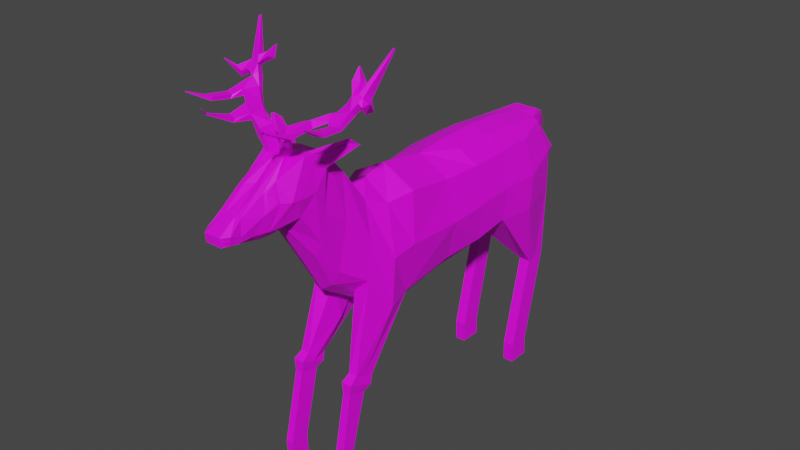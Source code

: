 # Source: stag.blend  (saved by Blender 2.83.19; exported with 4.5.12 LTS)
import bpy
from mathutils import Matrix  # noqa: F401  (used for matrix-valued properties, if any)

bpy.ops.wm.read_factory_settings(use_empty=True)
scene = bpy.context.scene
scene.name = 'Scene'

# ---- collections
col_collection = bpy.data.collections.new('Collection'); scene.collection.children.link(col_collection)

# ---- images (referenced by path relative to the original .blend; pixels are not part of the script)
import os
ASSET_DIR = os.environ.get("B2B_ASSET_DIR", "")  # directory of the original .blend (textures are referenced by path, not embedded)
HERE = os.path.dirname(os.path.abspath(__file__))  # packed textures are extracted next to this script under _unpacked/

def load_image(name, relpath, width, height, colorspace="sRGB"):
    """Load a texture the original file referenced (path relative to the .blend, or extracted next to this script)."""
    p = next((c for c in (os.path.join(HERE, relpath), os.path.join(ASSET_DIR, relpath)) if relpath and os.path.exists(c)), "")
    if p:
        img = bpy.data.images.load(p, check_existing=True)
        img.name = name
    else:  # same state as the original file: an image datablock whose file is absent (Cycles renders it pink)
        img = bpy.data.images.new(name, width, height)
        img.source = "FILE"
        img.filepath = "//" + (relpath or name)
    img.colorspace_settings.name = colorspace
    return img
img_deer = load_image('deer', '', 1024, 1024, 'sRGB')

# ---- materials (node trees are filled in below, after node groups)
mat_deer = bpy.data.materials.new('deer')
mat_deer.use_transparent_shadow = False

# ---- material node trees
mat_deer.use_nodes = True; mat_deer.node_tree.nodes.clear()
_N = mat_deer.node_tree.nodes; _L = mat_deer.node_tree.links
n0 = _N.new('ShaderNodeOutputMaterial'); n0.name = 'Material Output'; n0.location = (300, 300)
n1 = _N.new('ShaderNodeBsdfPrincipled'); n1.name = 'Principled BSDF'; n1.location = (10, 300)
n1.distribution = 'GGX'
n1.subsurface_method = 'BURLEY'
n1.inputs[3].default_value = 1.45
n1.inputs[27].default_value = (0.0, 0.0, 0.0, 1.0)
n1.inputs[28].default_value = 1.0
n2 = _N.new('ShaderNodeTexImage'); n2.name = 'Image Texture'; n2.location = (-386, 200)
n2.image = img_deer
_L.new(n1.outputs[0], n0.inputs[0])
_L.new(n2.outputs[0], n1.inputs[0])
n0.is_active_output = True

# ---- world
world_world = bpy.data.worlds.new('World'); scene.world = world_world
world_world.use_nodes = True; world_world.node_tree.nodes.clear()
_N = world_world.node_tree.nodes; _L = world_world.node_tree.links
n0 = _N.new('ShaderNodeOutputWorld'); n0.name = 'World Output'; n0.location = (300, 300)
n1 = _N.new('ShaderNodeBackground'); n1.name = 'Background'; n1.location = (10, 300)
n1.inputs[0].default_value = (0.05088, 0.05088, 0.05088, 1.0)
_L.new(n1.outputs[0], n0.inputs[0])
n0.is_active_output = True
world_world.color = (0.05088, 0.05088, 0.05088)
world_world.use_sun_shadow = False
world_world.sun_shadow_jitter_overblur = 0.0

# ---- meshes
me_plane = bpy.data.meshes.new('Plane')
me_plane.from_pydata([(0.7019, -1.816, 0.5554), (1.82, -1.653, 0.5554), (0.8065, 0.01191, 0.6201), (1.685, -0.1013, 0.6263), (2.532, -1.541, 0.6912), (2.376, -0.07252, 0.7121), (3.1, -1.342, 0.8069), (3.167, -0.0544, 0.7121), (3.789, -1.368, 0.9228), (3.935, -0.08568, 0.6611), (4.611, -1.146, 0.7439), (4.642, -0.01862, 0.442), (4.861, -0.7958, 0.5845), (4.875, -0.3691, 0.4371), (0.2426, -1.885, 0.656), (0.3473, -0.07873, 0.4762), (-0.2045, -1.233, 0.5331), (-0.02739, 0.08284, 0.329), (-0.7189, -0.8972, 0.3919), (-0.4685, 0.7036, 0.2818), (-1.104, -0.2213, 0.4139), (-0.7354, 1.008, 0.284), (-1.497, 0.3502, 0.3914), (-0.9953, 1.063, 0.4583), (-1.948, 0.2895, 0.3049), (-1.124, 1.23, 0.4291), (-2.319, 0.3151, 0.2461), (-2.029, 0.8827, 0.2773), (-2.575, 0.2961, 0.2273), (-2.486, 0.6456, 0.2094), (-2.703, 0.3094, 0.2011), (-2.715, 0.4632, 0.2395), (-2.134, 0.3048, 0.2811), (-1.887, 0.9507, 0.2872), (-2.84, 0.4632, 0.1496), (-2.487, 0.6522, 0.1032), (2.532, -1.785, 0.2708), (1.82, -1.897, 0.3513), (-1.104, -0.5112, 0.2749), (-1.624, 0.1922, 0.08603), (0.7019, -2.06, 0.3513), (0.3233, -1.972, 0.3064), (-2.134, 0.1656, 0.1582), (-2.32, 0.2114, 0.1508), (-0.8751, 1.156, 0.1686), (-0.7362, 1.011, 0.1686), (-1.191, 1.255, 0.1686), (2.376, 0.1503, 0.3513), (3.167, 0.1684, 0.3513), (3.1, -1.585, 0.2021), (-1.948, 0.194, 0.2161), (-0.2045, -1.523, 0.2305), (3.935, 0.1012, 0.3513), (3.789, -1.368, 0.2021), (-2.062, 0.9371, 0.1501), (-0.7189, -1.187, 0.2305), (4.642, 0.04267, 0.351), (-0.4685, 0.7036, 0.1686), (4.611, -1.146, 0.2021), (-2.575, 0.267, 0.1651), (4.875, -0.2611, 0.3239), (4.861, -0.7958, 0.2419), (-2.827, 0.3094, 0.1496), (4.243, -2.7, 0.6911), (4.433, -2.673, 0.6893), (4.658, -2.65, 0.6893), (4.243, -2.7, 0.4857), (4.433, -2.673, 0.4857), (4.658, -2.65, 0.4857), (3.837, -4.427, 0.6911), (4.029, -4.422, 0.6893), (4.255, -4.426, 0.6893), (3.837, -4.427, 0.4857), (4.029, -4.422, 0.4857), (4.255, -4.426, 0.4857), (4.913, 0.09322, 0.2287), (5.08, 0.005517, 0.2285), (5.267, -0.3678, 0.158), (5.318, -0.3115, 0.1384), (-0.4361, -2.879, 0.615), (-0.244, -2.952, 0.615), (-0.6231, -2.798, 0.615), (-0.244, -2.952, 0.4595), (-0.01027, -2.283, 0.2535), (-0.6231, -2.798, 0.4595), (-0.5414, -3.009, 0.6366), (-0.2962, -3.103, 0.6366), (-0.7802, -2.906, 0.6366), (-0.2962, -3.103, 0.438), (-0.5414, -3.009, 0.438), (-0.7802, -2.906, 0.438), (-0.6098, -3.152, 0.6063), (-0.4314, -3.19, 0.6063), (-0.7847, -3.106, 0.6063), (-0.4314, -3.19, 0.4682), (-0.6098, -3.152, 0.4682), (-0.7847, -3.106, 0.4682), (-0.9134, -4.424, 0.6216), (-0.7958, -4.421, 0.6216), (-1.03, -4.422, 0.6216), (-0.7958, -4.421, 0.4529), (-0.9134, -4.424, 0.4529), (-1.03, -4.422, 0.4529), (-0.8451, 1.118, 0.3008), (-1.191, 1.255, 0.282), (-0.8072, 1.379, 0.7891), (-0.8384, 1.41, 0.7555), (-0.7276, 1.409, 0.6985), (-0.8113, 1.479, 0.7678), (-2.035, 0.2966, 0.2937), (-1.368, 1.258, 0.3856), (-2.035, 0.1791, 0.189), (-1.368, 1.258, 0.1686), (-1.57, 1.261, 0.1686), (-1.57, 1.261, 0.08428), (-1.368, 1.258, 0.08428), (-1.64, 1.523, 0.2433), (-1.635, 1.637, 0.187), (-1.451, 1.536, 0.2159), (-1.412, 1.644, 0.121), (-1.656, 1.815, 0.3659), (-1.624, 1.702, 0.3767), (-1.325, 1.711, 0.3253), (-1.359, 1.787, 0.344), (-1.385, 1.873, 0.5647), (-1.393, 1.762, 0.6095), (-1.194, 1.774, 0.5575), (-1.23, 1.846, 0.5677), (-1.251, 1.985, 0.7949), (-1.253, 1.872, 0.8257), (-1.014, 1.872, 0.7599), (-1.057, 1.944, 0.7663), (-1.126, 2.03, 1.06), (-1.01, 1.959, 1.067), (-0.8694, 2.062, 0.8944), (-1.002, 2.088, 0.8986), (-0.9393, 2.206, 1.137), (-0.7803, 2.143, 1.159), (-0.7278, 2.302, 1.027), (-0.9415, 2.237, 1.063), (-0.4999, 2.826, 1.331), (-0.4815, 2.818, 1.332), (-0.4675, 2.831, 1.303), (-0.4858, 2.84, 1.302), (-1.836, 1.768, 0.4867), (-1.872, 1.715, 0.4932), (-1.814, 1.794, 0.6304), (-1.849, 1.744, 0.6446), (-2.306, 1.977, 0.5379), (-2.32, 1.957, 0.5404), (-2.298, 1.987, 0.5923), (-2.311, 1.968, 0.5977), (-2.508, 2.061, 0.733), (-2.51, 2.057, 0.733), (-2.506, 2.065, 0.7404), (-2.509, 2.061, 0.7409), (-1.423, 1.888, 0.9478), (-1.472, 1.83, 0.9666), (-1.403, 1.909, 1.114), (-1.382, 1.853, 1.135), (-1.766, 1.947, 0.9863), (-1.804, 1.881, 0.9992), (-1.796, 1.957, 1.164), (-1.787, 1.901, 1.189), (-2.176, 2.136, 1.201), (-2.181, 2.126, 1.201), (-2.18, 2.141, 1.226), (-2.178, 2.132, 1.229), (-1.031, 2.156, 1.129), (-0.9197, 2.051, 1.129), (-0.8655, 2.201, 1.136), (-0.9262, 2.093, 1.123), (-1.003, 2.16, 1.317), (-0.9567, 2.063, 1.356), (-1.038, 2.101, 1.202), (-0.9981, 1.997, 1.234), (-1.193, 2.277, 1.489), (-1.188, 2.265, 1.495), (-1.194, 2.276, 1.48), (-1.19, 2.264, 1.485), (-0.9688, 2.211, 0.9651), (-0.8069, 2.196, 0.9505), (-0.7794, 2.361, 0.9531), (-0.6263, 2.343, 0.9107), (-0.7064, 2.308, 0.8117), (-0.8315, 2.354, 0.8419), (-0.6487, 2.517, 0.828), (-0.6341, 2.511, 0.8256), (-0.6439, 2.507, 0.8138), (-0.6577, 2.515, 0.8165), (0.7473, -0.9039, 0.7065), (1.767, -0.8989, 0.7522), (2.443, -0.8094, 0.8201), (3.126, -0.6883, 0.8778), (3.872, -0.7058, 0.9086), (4.657, -0.5548, 0.7044), (4.965, -0.5657, 0.5777), (0.2833, -0.9716, 0.684), (-0.1345, -0.5599, 0.5475), (-0.5956, -0.08651, 0.4553), (-1.056, 0.2894, 0.4445), (-1.243, 0.6734, 0.4662), (-1.573, 0.6723, 0.4654), (-2.073, 0.6608, 0.3254), (-2.521, 0.3874, 0.2412), (-2.709, 0.3863, 0.2203), (-1.915, 0.7326, 0.369), (-2.833, 0.3863, 0.1496), (4.987, -0.5316, 0.2824), (-1.71, 0.6822, 0.4568), (0.7055, -2.061, 1.913e-08), (1.82, -1.897, 1.913e-08), (0.8065, 0.3349, 1.913e-08), (1.73, 0.1937, 1.913e-08), (2.532, -1.785, 1.913e-08), (2.376, 0.2505, 1.913e-08), (3.1, -1.585, 1.913e-08), (3.167, 0.2686, 1.913e-08), (3.789, -1.368, 1.913e-08), (3.935, 0.2203, 1.913e-08), (4.611, -1.146, 1.913e-08), (4.642, 0.08936, 1.913e-08), (4.861, -0.7958, 1.913e-08), (4.875, -0.2611, 1.913e-08), (0.2463, -1.886, 1.913e-08), (0.3473, 0.2443, 1.913e-08), (-0.2009, -1.693, 1.913e-08), (-0.02739, 0.1839, 1.913e-08), (-0.7189, -1.355, 1.913e-08), (-0.4685, 0.7036, 1.913e-08), (-1.104, -0.679, 1.913e-08), (-0.7362, 1.011, 1.913e-08), (-1.624, 0.1922, 1.913e-08), (-0.8751, 1.156, 1.913e-08), (-1.947, 0.1273, 1.913e-08), (-1.191, 1.255, 1.913e-08), (-2.32, 0.1399, 1.913e-08), (-1.963, 0.9579, 2.139e-08), (-2.575, 0.1726, 1.913e-08), (-2.463, 0.6697, -0.000403), (-2.827, 0.3094, 1.37e-08), (-2.84, 0.4632, 1.37e-08), (-2.133, 0.1336, 1.913e-08), (-1.57, 1.261, 1.913e-08), (0.7019, -1.816, -0.5554), (1.82, -1.653, -0.5554), (0.8065, 0.01191, -0.6201), (1.685, -0.1013, -0.6263), (2.532, -1.541, -0.6912), (2.376, -0.07252, -0.7121), (3.1, -1.342, -0.8069), (3.167, -0.0544, -0.7121), (3.789, -1.368, -0.9228), (3.935, -0.08568, -0.6611), (4.611, -1.146, -0.7439), (4.642, -0.01862, -0.442), (4.861, -0.7958, -0.5845), (4.875, -0.3691, -0.4371), (0.2426, -1.885, -0.656), (0.3473, -0.07873, -0.4762), (-0.2045, -1.233, -0.5331), (-0.02739, 0.08284, -0.329), (-0.7189, -0.8972, -0.3919), (-0.4685, 0.7036, -0.2818), (-1.104, -0.2213, -0.4139), (-0.7354, 1.008, -0.284), (-1.497, 0.3502, -0.3914), (-0.9953, 1.063, -0.4583), (-1.948, 0.2895, -0.3049), (-1.124, 1.23, -0.4291), (-2.319, 0.3151, -0.2461), (-2.029, 0.8827, -0.2773), (-2.575, 0.2961, -0.2273), (-2.486, 0.6456, -0.2094), (-2.703, 0.3094, -0.2011), (-2.715, 0.4632, -0.2395), (-2.134, 0.3048, -0.2811), (-1.887, 0.9507, -0.2872), (-2.84, 0.4632, -0.1496), (-2.487, 0.6522, -0.104), (2.532, -1.785, -0.2708), (1.82, -1.897, -0.3513), (-1.104, -0.5112, -0.2749), (-1.624, 0.1922, -0.08603), (0.7019, -2.06, -0.3513), (0.3233, -1.972, -0.3064), (-2.134, 0.1656, -0.1582), (-2.32, 0.2114, -0.1508), (-0.8751, 1.156, -0.1686), (-0.7362, 1.011, -0.1686), (-1.191, 1.255, -0.1686), (2.376, 0.1503, -0.3513), (3.167, 0.1684, -0.3513), (3.1, -1.585, -0.2021), (-1.948, 0.194, -0.2161), (-0.2045, -1.523, -0.2305), (3.935, 0.1012, -0.3513), (3.789, -1.368, -0.2021), (-2.062, 0.9371, -0.1501), (-0.7189, -1.187, -0.2305), (4.642, 0.04267, -0.351), (-0.4685, 0.7036, -0.1686), (4.611, -1.146, -0.2021), (-2.575, 0.267, -0.1651), (4.875, -0.2611, -0.3239), (4.861, -0.7958, -0.2419), (-2.827, 0.3094, -0.1496), (4.243, -2.7, -0.6911), (4.433, -2.673, -0.6893), (4.658, -2.65, -0.6893), (4.243, -2.7, -0.4857), (4.433, -2.673, -0.4857), (4.658, -2.65, -0.4857), (3.837, -4.427, -0.6911), (4.029, -4.422, -0.6893), (4.255, -4.426, -0.6893), (3.837, -4.427, -0.4857), (4.029, -4.422, -0.4857), (4.255, -4.426, -0.4857), (5.08, 0.005517, 1.913e-08), (4.913, 0.09322, 1.913e-08), (4.913, 0.09322, -0.2287), (5.08, 0.005517, -0.2285), (5.267, -0.3678, 1.913e-08), (5.267, -0.3678, -0.158), (5.318, -0.3115, 1.913e-08), (5.318, -0.3115, -0.1384), (-0.4361, -2.879, -0.615), (-0.244, -2.952, -0.615), (-0.6231, -2.798, -0.615), (-0.244, -2.952, -0.4595), (-0.01027, -2.283, -0.2535), (-0.6231, -2.798, -0.4595), (-0.5414, -3.009, -0.6366), (-0.2962, -3.103, -0.6366), (-0.7802, -2.906, -0.6366), (-0.2962, -3.103, -0.438), (-0.5414, -3.009, -0.438), (-0.7802, -2.906, -0.438), (-0.6098, -3.152, -0.6063), (-0.4314, -3.19, -0.6063), (-0.7847, -3.106, -0.6063), (-0.4314, -3.19, -0.4682), (-0.6098, -3.152, -0.4682), (-0.7847, -3.106, -0.4682), (-0.9136, -4.425, -0.6063), (-0.7312, -4.42, -0.6063), (-1.094, -4.421, -0.6063), (-0.7312, -4.42, -0.4682), (-0.9136, -4.425, -0.4682), (-1.094, -4.421, -0.4682), (-0.8451, 1.118, -0.3008), (-1.191, 1.255, -0.282), (-0.8072, 1.379, -0.7891), (-0.8384, 1.41, -0.7555), (-0.7276, 1.409, -0.6985), (-0.8113, 1.479, -0.7678), (-2.034, 0.1303, 1.913e-08), (-1.368, 1.258, 1.913e-08), (-2.035, 0.2966, -0.2937), (-1.368, 1.258, -0.3856), (-2.035, 0.1791, -0.189), (-1.368, 1.258, -0.1686), (-1.57, 1.261, -0.1686), (-1.57, 1.261, -0.08428), (-1.368, 1.258, -0.08428), (-1.607, 1.514, -0.311), (-1.645, 1.633, -0.2052), (-1.402, 1.553, -0.2357), (-1.404, 1.651, -0.1716), (-1.643, 1.812, -0.3791), (-1.606, 1.698, -0.3964), (-1.334, 1.71, -0.3433), (-1.374, 1.787, -0.3778), (-1.505, 1.875, -0.6205), (-1.473, 1.767, -0.642), (-1.192, 1.767, -0.5741), (-1.232, 1.851, -0.5894), (-1.306, 1.969, -0.8772), (-1.284, 1.867, -0.8738), (-1.016, 1.874, -0.779), (-1.054, 1.958, -0.8007), (-1.058, 2.11, -0.9248), (-0.985, 1.994, -1.011), (-0.8694, 2.063, -0.9066), (-0.9756, 2.134, -0.8889), (-0.834, 2.24, -1.164), (-0.7279, 2.183, -1.144), (-0.7112, 2.286, -1.035), (-0.8293, 2.342, -1.018), (-0.4973, 2.804, -1.318), (-0.4804, 2.796, -1.319), (-0.4675, 2.808, -1.293), (-0.4843, 2.816, -1.292), (-1.836, 1.768, -0.4867), (-1.872, 1.715, -0.4932), (-1.814, 1.794, -0.6304), (-1.849, 1.744, -0.6446), (-2.309, 1.977, -0.5343), (-2.32, 1.957, -0.5403), (-2.333, 1.988, -0.5382), (-2.335, 1.968, -0.5611), (-2.441, 2.094, -0.4727), (-2.445, 2.092, -0.4705), (-2.439, 2.096, -0.4853), (-2.443, 2.093, -0.484), (-1.436, 1.893, -0.9746), (-1.47, 1.839, -0.9807), (-1.402, 1.909, -1.116), (-1.381, 1.853, -1.136), (-1.763, 1.947, -1.018), (-1.799, 1.891, -1.028), (-1.798, 1.961, -1.169), (-1.788, 1.905, -1.192), (-2.118, 2.091, -1.172), (-2.123, 2.083, -1.173), (-2.122, 2.094, -1.195), (-2.119, 2.087, -1.2), (-0.991, 2.138, -1.12), (-0.9023, 2.06, -1.115), (-0.7756, 2.24, -1.162), (-0.8898, 2.108, -1.109), (-0.9992, 2.157, -1.32), (-0.9544, 2.061, -1.357), (-1.025, 2.099, -1.202), (-0.9918, 1.995, -1.241), (-1.065, 2.247, -1.527), (-1.062, 2.234, -1.529), (-1.066, 2.243, -1.516), (-1.065, 2.228, -1.517), (-0.9066, 2.237, -0.9662), (-0.8014, 2.172, -1.006), (-0.7444, 2.381, -0.9302), (-0.6233, 2.331, -0.9101), (-0.7036, 2.296, -0.8114), (-0.8183, 2.353, -0.8335), (-0.6455, 2.498, -0.8288), (-0.631, 2.492, -0.8265), (-0.6406, 2.488, -0.8147), (-0.6543, 2.495, -0.8173), (4.952, -0.5306, 1.913e-08), (-2.833, 0.3863, 1.37e-08), (0.7473, -0.9039, -0.7065), (1.767, -0.8989, -0.7522), (2.443, -0.8094, -0.8201), (3.126, -0.6883, -0.8778), (3.872, -0.7058, -0.9086), (4.657, -0.5548, -0.7044), (4.965, -0.5657, -0.5777), (0.2833, -0.9716, -0.684), (-0.1345, -0.5599, -0.5475), (-0.5956, -0.08651, -0.4553), (-1.056, 0.2894, -0.4445), (-1.243, 0.6734, -0.4662), (-1.573, 0.6723, -0.4654), (-2.073, 0.6608, -0.3254), (-2.521, 0.3874, -0.2412), (-2.709, 0.3863, -0.2203), (-1.915, 0.7326, -0.369), (-2.833, 0.3863, -0.1496), (4.987, -0.5316, -0.2824), (-1.71, 0.6822, -0.4568), (3.85, -4.806, 0.6911), (4.042, -4.801, 0.6893), (4.268, -4.805, 0.6893), (3.85, -4.806, 0.4857), (4.042, -4.801, 0.4857), (4.268, -4.805, 0.4857), (-0.9009, -4.803, 0.6216), (-0.7833, -4.801, 0.6216), (-1.017, -4.801, 0.6216), (-0.7833, -4.801, 0.4529), (-0.9009, -4.803, 0.4529), (-1.017, -4.801, 0.4529), (3.85, -4.806, -0.6911), (4.042, -4.801, -0.6893), (4.268, -4.805, -0.6893), (3.85, -4.806, -0.4857), (4.042, -4.801, -0.4857), (4.268, -4.805, -0.4857), (-0.9011, -4.804, -0.6063), (-0.7187, -4.8, -0.6063), (-1.082, -4.801, -0.6063), (-0.7187, -4.8, -0.4682), (-0.9011, -4.804, -0.4682), (-1.082, -4.801, -0.4682), (-0.9849, 0.9788, 0.4512), (-1.191, 1.255, 0.3954), (-0.7396, 1.388, 0.8956), (-0.8492, 1.471, 0.8081), (-0.9849, 0.9788, -0.4512), (-1.191, 1.255, -0.3954), (-0.7396, 1.388, -0.8956), (-0.8492, 1.471, -0.8081), (-1.839, 1.018, 0.2722), (-2.064, 0.907, 0.2488), (-2.127, 0.597, 0.3215), (-1.878, 0.707, 0.3828), (-1.839, 1.018, -0.2722), (-2.064, 0.907, -0.2488), (-2.127, 0.597, -0.3215), (-1.878, 0.707, -0.3828)], [], [(190, 191, 3, 2), (191, 1, 4, 192), (192, 4, 6, 193), (193, 6, 8, 194), (194, 8, 10, 195), (195, 10, 12, 196), (190, 2, 15, 197), (197, 15, 17, 198), (198, 17, 19, 199), (199, 19, 21, 200), (200, 21, 486, 201), (201, 486, 487, 202), (206, 33, 27, 203), (496, 495, 29, 204), (204, 29, 31, 205), (209, 110, 494, 497), (35, 34, 31, 29), (37, 36, 4, 1), (39, 38, 20, 22), (0, 14, 79, 80), (43, 42, 32, 26), (45, 44, 103, 486, 21), (212, 225, 15, 2), (112, 113, 494, 110), (48, 47, 5, 7), (36, 49, 6, 4), (50, 39, 22, 24), (41, 40, 82, 83), (486, 103, 107, 488), (225, 227, 17, 15), (52, 48, 7, 9), (49, 53, 67, 66), (111, 50, 24, 109), (113, 54, 495, 494), (40, 37, 1, 0), (55, 51, 16, 18), (56, 52, 9, 11), (227, 229, 57, 19, 17), (8, 6, 63, 64), (59, 43, 26, 28), (213, 212, 2, 3), (208, 60, 13, 196), (54, 35, 29, 495), (38, 55, 18, 20), (60, 56, 11, 13), (207, 62, 30, 205), (57, 45, 21, 19), (58, 61, 12, 10), (62, 59, 28, 30), (215, 213, 3, 5, 47), (240, 238, 59, 62), (220, 222, 61, 58), (229, 231, 45, 57), (441, 240, 62, 207), (76, 60, 77, 78), (230, 228, 55, 38), (237, 239, 35, 54), (440, 223, 60, 208), (238, 236, 43, 59), (218, 220, 58, 53), (221, 219, 52, 56), (228, 226, 51, 55), (210, 211, 37, 40), (243, 237, 54, 113), (357, 234, 50, 111), (216, 218, 53, 49), (219, 217, 48, 52), (233, 235, 46, 44), (226, 224, 41, 51), (234, 232, 39, 50), (214, 216, 49, 36), (217, 215, 47, 48), (112, 358, 115), (231, 233, 44, 45), (236, 242, 42, 43), (224, 210, 40, 41), (232, 230, 38, 39), (211, 214, 36, 37), (239, 241, 34, 35), (65, 64, 70, 71), (67, 68, 74, 73), (53, 58, 68, 67), (10, 8, 64, 65), (6, 49, 66, 63), (58, 10, 65, 68), (70, 69, 462, 463), (345, 346, 481, 480), (66, 67, 73, 72), (68, 65, 71, 74), (63, 66, 72, 69), (64, 63, 69, 70), (319, 320, 75, 76), (56, 60, 76, 75), (221, 56, 75, 320), (77, 323, 325, 78), (60, 223, 323, 77), (319, 76, 78, 325), (84, 83, 89, 90), (80, 79, 85, 86), (16, 51, 84, 81), (14, 16, 81, 79), (40, 0, 80, 82), (51, 41, 83, 84), (87, 90, 96, 93), (89, 88, 94, 95), (79, 81, 87, 85), (83, 82, 88, 89), (81, 84, 90, 87), (82, 80, 86, 88), (91, 93, 99, 97), (96, 95, 101, 102), (88, 86, 92, 94), (86, 85, 91, 92), (90, 89, 95, 96), (85, 87, 93, 91), (317, 316, 477, 478), (100, 98, 469, 471), (95, 94, 100, 101), (93, 96, 102, 99), (94, 92, 98, 100), (92, 91, 97, 98), (44, 46, 104, 103), (107, 108, 489, 488), (104, 487, 489, 108), (25, 23, 105, 106), (103, 104, 108, 107), (235, 358, 112, 46), (242, 357, 111, 42), (42, 111, 109, 32), (46, 112, 110, 487, 104), (202, 487, 110, 209), (115, 114, 117, 119), (243, 113, 114), (358, 243, 114, 115), (113, 112, 118, 116), (112, 115, 119, 118), (114, 113, 116, 117), (118, 119, 123, 122), (123, 120, 124, 127), (117, 116, 121, 120), (119, 117, 120, 123), (116, 118, 122, 121), (126, 127, 131, 130), (121, 122, 126, 125), (122, 123, 127, 126), (124, 120, 144, 146), (128, 129, 157, 156), (124, 125, 129, 128), (127, 124, 128, 131), (125, 126, 130, 129), (135, 132, 168, 136, 139, 180), (131, 128, 132, 135), (129, 130, 134, 133), (130, 131, 135, 134), (138, 139, 143, 142), (133, 134, 181, 138, 137, 169), (138, 181, 184, 183), (136, 168, 174, 172), (143, 140, 141, 142), (136, 137, 141, 140), (139, 136, 140, 143), (137, 138, 142, 141), (147, 146, 150, 151), (125, 124, 146, 147), (121, 125, 147, 145), (120, 121, 145, 144), (150, 148, 152, 154), (146, 144, 148, 150), (144, 145, 149, 148), (145, 147, 151, 149), (152, 153, 155, 154), (148, 149, 153, 152), (149, 151, 155, 153), (151, 150, 154, 155), (157, 159, 163, 161), (129, 133, 159, 157), (133, 132, 158, 159), (132, 128, 156, 158), (161, 163, 167, 165), (156, 157, 161, 160), (158, 156, 160, 162), (159, 158, 162, 163), (164, 165, 167, 166), (160, 161, 165, 164), (162, 160, 164, 166), (163, 162, 166, 167), (132, 133, 169, 168), (169, 137, 170, 171), (175, 173, 177, 179), (137, 136, 172, 173), (168, 169, 175, 174), (169, 137, 173, 175), (178, 179, 177, 176), (173, 172, 176, 177), (174, 175, 179, 178), (172, 174, 178, 176), (134, 135, 180, 181), (185, 182, 186, 189), (139, 138, 183, 182), (181, 180, 185, 184), (180, 139, 182, 185), (188, 189, 186, 187), (182, 183, 187, 186), (184, 185, 189, 188), (183, 184, 188, 187), (24, 202, 209, 109), (222, 440, 208, 61), (241, 441, 207, 34), (34, 207, 205, 31), (61, 208, 196, 12), (109, 209, 497, 32), (28, 204, 205, 30), (26, 496, 204, 28), (32, 497, 496, 26), (22, 201, 202, 24), (20, 200, 201, 22), (18, 199, 200, 20), (16, 198, 199, 18), (14, 197, 198, 16), (0, 190, 197, 14), (11, 195, 196, 13), (9, 194, 195, 11), (7, 193, 194, 9), (5, 192, 193, 7), (3, 191, 192, 5), (0, 1, 191, 190), (442, 246, 247, 443), (443, 444, 248, 245), (444, 445, 250, 248), (445, 446, 252, 250), (446, 447, 254, 252), (447, 448, 256, 254), (442, 449, 259, 246), (449, 450, 261, 259), (450, 451, 263, 261), (451, 452, 265, 263), (452, 453, 490, 265), (453, 454, 491, 490), (458, 455, 271, 277), (500, 456, 273, 499), (456, 457, 275, 273), (461, 501, 498, 360), (279, 273, 275, 278), (281, 245, 248, 280), (283, 266, 264, 282), (244, 328, 327, 258), (287, 270, 276, 286), (289, 265, 490, 351, 288), (212, 246, 259, 225), (362, 360, 498, 363), (292, 251, 249, 291), (280, 248, 250, 293), (294, 268, 266, 283), (285, 331, 330, 284), (490, 492, 355, 351), (225, 259, 261, 227), (296, 253, 251, 292), (293, 310, 311, 297), (361, 359, 268, 294), (363, 498, 499, 298), (284, 244, 245, 281), (299, 262, 260, 295), (300, 255, 253, 296), (227, 261, 263, 301, 229), (252, 308, 307, 250), (303, 272, 270, 287), (213, 247, 246, 212), (460, 448, 257, 304), (298, 499, 273, 279), (282, 264, 262, 299), (304, 257, 255, 300), (459, 457, 274, 306), (301, 263, 265, 289), (302, 254, 256, 305), (306, 274, 272, 303), (215, 291, 249, 247, 213), (240, 306, 303, 238), (220, 302, 305, 222), (229, 301, 289, 231), (441, 459, 306, 240), (322, 326, 324, 304), (230, 282, 299, 228), (237, 298, 279, 239), (440, 460, 304, 223), (238, 303, 287, 236), (218, 297, 302, 220), (221, 300, 296, 219), (228, 299, 295, 226), (210, 284, 281, 211), (243, 363, 298, 237), (357, 361, 294, 234), (216, 293, 297, 218), (219, 296, 292, 217), (233, 288, 290, 235), (226, 295, 285, 224), (234, 294, 283, 232), (214, 280, 293, 216), (217, 292, 291, 215), (362, 365, 358), (231, 289, 288, 233), (236, 287, 286, 242), (224, 285, 284, 210), (232, 283, 282, 230), (211, 281, 280, 214), (239, 279, 278, 241), (309, 315, 314, 308), (311, 317, 318, 312), (297, 311, 312, 302), (254, 309, 308, 252), (250, 307, 310, 293), (302, 312, 309, 254), (72, 73, 466, 465), (318, 317, 478, 479), (310, 316, 317, 311), (312, 318, 315, 309), (307, 313, 316, 310), (308, 314, 313, 307), (319, 322, 321, 320), (300, 321, 322, 304), (221, 320, 321, 300), (324, 326, 325, 323), (304, 324, 323, 223), (319, 325, 326, 322), (332, 338, 337, 331), (328, 334, 333, 327), (260, 329, 332, 295), (258, 327, 329, 260), (284, 330, 328, 244), (295, 332, 331, 285), (335, 341, 344, 338), (337, 343, 342, 336), (327, 333, 335, 329), (331, 337, 336, 330), (329, 335, 338, 332), (330, 336, 334, 328), (339, 345, 347, 341), (344, 350, 349, 343), (336, 342, 340, 334), (334, 340, 339, 333), (338, 344, 343, 337), (333, 339, 341, 335), (97, 99, 470, 468), (348, 349, 484, 483), (343, 349, 348, 342), (341, 347, 350, 344), (342, 348, 346, 340), (340, 346, 345, 339), (288, 351, 352, 290), (355, 492, 493, 356), (352, 356, 493, 491), (269, 354, 353, 267), (351, 355, 356, 352), (235, 290, 362, 358), (242, 286, 361, 357), (286, 276, 359, 361), (290, 352, 491, 360, 362), (454, 461, 360, 491), (365, 369, 367, 364), (243, 364, 363), (358, 365, 364, 243), (363, 366, 368, 362), (362, 368, 369, 365), (364, 367, 366, 363), (368, 372, 373, 369), (373, 377, 374, 370), (367, 370, 371, 366), (369, 373, 370, 367), (366, 371, 372, 368), (376, 380, 381, 377), (371, 375, 376, 372), (372, 376, 377, 373), (374, 396, 394, 370), (378, 406, 407, 379), (374, 378, 379, 375), (377, 381, 378, 374), (375, 379, 380, 376), (385, 430, 389, 386, 418, 382), (381, 385, 382, 378), (379, 383, 384, 380), (380, 384, 385, 381), (388, 392, 393, 389), (383, 419, 387, 388, 431, 384), (388, 433, 434, 431), (386, 422, 424, 418), (393, 392, 391, 390), (386, 390, 391, 387), (389, 393, 390, 386), (387, 391, 392, 388), (397, 401, 400, 396), (375, 397, 396, 374), (371, 395, 397, 375), (370, 394, 395, 371), (400, 404, 402, 398), (396, 400, 398, 394), (394, 398, 399, 395), (395, 399, 401, 397), (402, 404, 405, 403), (398, 402, 403, 399), (399, 403, 405, 401), (401, 405, 404, 400), (407, 411, 413, 409), (379, 407, 409, 383), (383, 409, 408, 382), (382, 408, 406, 378), (411, 415, 417, 413), (406, 410, 411, 407), (408, 412, 410, 406), (409, 413, 412, 408), (414, 416, 417, 415), (410, 414, 415, 411), (412, 416, 414, 410), (413, 417, 416, 412), (382, 418, 419, 383), (419, 421, 420, 387), (425, 429, 427, 423), (387, 423, 422, 386), (418, 424, 425, 419), (419, 425, 423, 387), (428, 426, 427, 429), (423, 427, 426, 422), (424, 428, 429, 425), (422, 426, 428, 424), (384, 431, 430, 385), (435, 439, 436, 432), (389, 432, 433, 388), (431, 434, 435, 430), (430, 435, 432, 389), (438, 437, 436, 439), (432, 436, 437, 433), (434, 438, 439, 435), (433, 437, 438, 434), (268, 359, 461, 454), (222, 305, 460, 440), (241, 278, 459, 441), (278, 275, 457, 459), (305, 256, 448, 460), (359, 276, 501, 461), (272, 274, 457, 456), (270, 272, 456, 500), (276, 270, 500, 501), (266, 268, 454, 453), (264, 266, 453, 452), (262, 264, 452, 451), (260, 262, 451, 450), (258, 260, 450, 449), (244, 258, 449, 442), (255, 257, 448, 447), (253, 255, 447, 446), (251, 253, 446, 445), (249, 251, 445, 444), (247, 249, 444, 443), (244, 442, 443, 245), (465, 466, 463, 462), (466, 467, 464, 463), (472, 471, 469, 468), (473, 472, 468, 470), (477, 474, 475, 478), (478, 475, 476, 479), (484, 480, 481, 483), (485, 482, 480, 484), (347, 345, 480, 482), (71, 70, 463, 464), (313, 314, 475, 474), (99, 102, 473, 470), (346, 348, 483, 481), (314, 315, 476, 475), (69, 72, 465, 462), (102, 101, 472, 473), (316, 313, 474, 477), (101, 100, 471, 472), (350, 347, 482, 485), (74, 71, 464, 467), (349, 350, 485, 484), (98, 97, 468, 469), (315, 318, 479, 476), (73, 74, 467, 466), (23, 25, 487, 486), (106, 105, 488, 489), (105, 23, 486, 488), (25, 106, 489, 487), (269, 267, 490, 491), (353, 354, 493, 492), (267, 353, 492, 490), (354, 269, 491, 493), (27, 33, 494, 495), (203, 27, 495, 496), (33, 206, 497, 494), (206, 203, 496, 497), (277, 271, 499, 498), (271, 455, 500, 499), (458, 277, 498, 501), (455, 458, 501, 500)])
_uv = me_plane.uv_layers.new(name='UVMap')
_uv.uv.foreach_set('vector', [0.5736, 0.2422, 0.5733, 0.2919, 0.5361, 0.2879, 0.5309, 0.245, 0.5733, 0.2919, 0.6083, 0.2944, 0.6032, 0.3292, 0.5692, 0.3249, 0.5692, 0.3249, 0.6032, 0.3292, 0.5939, 0.3569, 0.5635, 0.3582, 0.5635, 0.3582, 0.5939, 0.3569, 0.5952, 0.3906, 0.5643, 0.3946, 0.5643, 0.3946, 0.5952, 0.3906, 0.5847, 0.4306, 0.5572, 0.4328, 0.5572, 0.4328, 0.5847, 0.4306, 0.5683, 0.4427, 0.5576, 0.4478, 0.5736, 0.2422, 0.5309, 0.245, 0.5351, 0.2225, 0.5767, 0.2195, 0.5767, 0.2195, 0.5351, 0.2225, 0.5275, 0.2042, 0.5575, 0.1991, 0.5575, 0.1991, 0.5275, 0.2042, 0.4986, 0.1826, 0.5354, 0.1765, 0.5354, 0.1765, 0.4986, 0.1826, 0.4844, 0.1696, 0.518, 0.1541, 0.518, 0.1541, 0.4844, 0.1696, 0.4859, 0.1575, 0.5001, 0.1449, 0.5001, 0.1449, 0.4859, 0.1575, 0.473, 0.1474, 0.5002, 0.1288, 0.4979, 0.1126, 0.4862, 0.114, 0.4899, 0.1063, 0.5016, 0.1037, 0.5053, 0.1006, 0.4884, 0.1041, 0.5013, 0.08423, 0.5134, 0.08253, 0.5134, 0.08253, 0.5013, 0.08423, 0.5098, 0.07307, 0.5134, 0.07337, 0.4997, 0.1222, 0.4728, 0.1388, 0.4824, 0.1169, 0.4993, 0.1148, 0.7641, 0.6737, 0.7664, 0.6608, 0.7706, 0.6608, 0.7691, 0.6745, 0.6196, 0.2944, 0.6143, 0.329, 0.6032, 0.3292, 0.6083, 0.2944, 0.6568, 0.6135, 0.648, 0.6554, 0.6416, 0.6458, 0.6427, 0.6128, 0.616, 0.2399, 0.6192, 0.2176, 0.6655, 0.1845, 0.6689, 0.1938, 0.5215, 0.09232, 0.5236, 0.1014, 0.5172, 0.1015, 0.5167, 0.0924, 0.4717, 0.6304, 0.4714, 0.6221, 0.4776, 0.6237, 0.4842, 0.6185, 0.477, 0.6302, 0.4671, 0.7119, 0.466, 0.6913, 0.488, 0.6942, 0.4958, 0.7144, 0.4703, 0.5976, 0.4698, 0.5881, 0.4769, 0.5768, 0.4804, 0.5971, 0.489, 0.8244, 0.4871, 0.7873, 0.5038, 0.7892, 0.5056, 0.8263, 0.5866, 0.6796, 0.5836, 0.6585, 0.6117, 0.6479, 0.6062, 0.669, 0.6507, 0.6018, 0.6568, 0.6135, 0.6427, 0.6128, 0.6466, 0.5987, 0.3123, 0.5591, 0.3297, 0.5541, 0.3107, 0.6144, 0.3056, 0.5802, 0.08551, 0.7953, 0.07448, 0.7937, 0.07804, 0.7693, 0.08551, 0.7636, 0.466, 0.6913, 0.4651, 0.6744, 0.4803, 0.6749, 0.488, 0.6942, 0.4908, 0.8614, 0.489, 0.8244, 0.5056, 0.8263, 0.5051, 0.863, 0.08739, 0.7199, 0.05386, 0.7227, 0.03857, 0.6537, 0.04748, 0.6545, 0.523, 0.1062, 0.5223, 0.1105, 0.5179, 0.1105, 0.5176, 0.1063, 0.7665, 0.7251, 0.7661, 0.7002, 0.7725, 0.6972, 0.7736, 0.7098, 0.6272, 0.2398, 0.6196, 0.2944, 0.6083, 0.2944, 0.616, 0.2399, 0.6501, 0.6915, 0.6501, 0.7211, 0.636, 0.7115, 0.6426, 0.682, 0.4924, 0.8954, 0.4908, 0.8614, 0.5051, 0.863, 0.4966, 0.896, 0.4651, 0.6744, 0.4643, 0.6472, 0.4721, 0.6468, 0.4774, 0.6466, 0.4803, 0.6749, 0.5952, 0.3906, 0.5939, 0.3569, 0.6571, 0.4127, 0.6558, 0.422, 0.5189, 0.07988, 0.5215, 0.09232, 0.5167, 0.0924, 0.5176, 0.0799, 0.4693, 0.7571, 0.4671, 0.7119, 0.4958, 0.7144, 0.4981, 0.7572, 0.4897, 0.9189, 0.4915, 0.9102, 0.4968, 0.9113, 0.5034, 0.9176, 0.7661, 0.7002, 0.7641, 0.6737, 0.7691, 0.6745, 0.7725, 0.6972, 0.5552, 0.1517, 0.5866, 0.1705, 0.5732, 0.1705, 0.5417, 0.1517, 0.4915, 0.9102, 0.4924, 0.8954, 0.4966, 0.896, 0.4968, 0.9113, 0.7663, 0.6579, 0.7662, 0.6551, 0.7686, 0.6551, 0.7696, 0.6579, 0.4721, 0.6468, 0.4717, 0.6304, 0.477, 0.6302, 0.4774, 0.6466, 0.5839, 0.6065, 0.5858, 0.5857, 0.6017, 0.5857, 0.6091, 0.6065, 0.6538, 0.5709, 0.6531, 0.5769, 0.6502, 0.576, 0.6514, 0.5709, 0.4708, 0.7869, 0.4693, 0.7571, 0.4981, 0.7572, 0.5038, 0.7892, 0.4871, 0.7873, 0.6607, 0.5709, 0.6607, 0.58, 0.6531, 0.5769, 0.6538, 0.5709, 0.5745, 0.6065, 0.5745, 0.5857, 0.5858, 0.5857, 0.5839, 0.6065, 0.4643, 0.6472, 0.4638, 0.6308, 0.4717, 0.6304, 0.4721, 0.6468, 0.7594, 0.6579, 0.7593, 0.6551, 0.7662, 0.6551, 0.7663, 0.6579, 0.176, 0.7783, 0.1911, 0.7826, 0.1796, 0.7983, 0.1762, 0.7976, 0.6608, 0.6609, 0.6608, 0.6971, 0.6501, 0.6915, 0.648, 0.6554, 0.759, 0.7039, 0.7593, 0.6733, 0.7641, 0.6737, 0.7661, 0.7002, 0.5745, 0.5722, 0.5745, 0.5621, 0.5895, 0.5621, 0.5877, 0.5715, 0.6607, 0.58, 0.6608, 0.5903, 0.6538, 0.5879, 0.6531, 0.5769, 0.5743, 0.634, 0.5745, 0.6065, 0.5839, 0.6065, 0.5837, 0.634, 0.4761, 0.8956, 0.4745, 0.8607, 0.4908, 0.8614, 0.4924, 0.8954, 0.6608, 0.6971, 0.6608, 0.7268, 0.6501, 0.7211, 0.6501, 0.6915, 0.6608, 0.7715, 0.661, 0.806, 0.6446, 0.806, 0.6445, 0.7713, 0.7587, 0.7251, 0.759, 0.7039, 0.7661, 0.7002, 0.7665, 0.7251, 0.6608, 0.6008, 0.6608, 0.6041, 0.6507, 0.6018, 0.652, 0.5992, 0.5741, 0.6585, 0.5743, 0.634, 0.5837, 0.634, 0.5836, 0.6585, 0.4745, 0.8607, 0.4727, 0.8239, 0.489, 0.8244, 0.4908, 0.8614, 0.4636, 0.6225, 0.4629, 0.6064, 0.4707, 0.606, 0.4714, 0.6221, 0.6608, 0.7268, 0.6608, 0.7493, 0.6465, 0.7549, 0.6501, 0.7211, 0.6608, 0.6041, 0.6609, 0.6135, 0.6568, 0.6135, 0.6507, 0.6018, 0.574, 0.6796, 0.5741, 0.6585, 0.5836, 0.6585, 0.5866, 0.6796, 0.4727, 0.8239, 0.4708, 0.7869, 0.4871, 0.7873, 0.489, 0.8244, 0.0, 0.0, 0.0, 0.0, 0.0, 0.0, 0.4638, 0.6308, 0.4636, 0.6225, 0.4714, 0.6221, 0.4717, 0.6304, 0.6608, 0.5903, 0.6608, 0.5972, 0.6534, 0.5961, 0.6538, 0.5879, 0.6608, 0.7493, 0.6608, 0.7715, 0.6445, 0.7713, 0.6465, 0.7549, 0.6609, 0.6135, 0.6608, 0.6609, 0.648, 0.6554, 0.6568, 0.6135, 0.661, 0.806, 0.6611, 0.8279, 0.6485, 0.8279, 0.6446, 0.806, 0.7593, 0.6733, 0.7595, 0.6608, 0.7664, 0.6608, 0.7641, 0.6737, 0.6548, 0.4329, 0.6558, 0.422, 0.7372, 0.4023, 0.7374, 0.4133, 0.03857, 0.6537, 0.02813, 0.6523, 0.06501, 0.5724, 0.07522, 0.575, 0.05386, 0.7227, 0.01426, 0.7242, 0.02813, 0.6523, 0.03857, 0.6537, 0.5847, 0.4306, 0.5952, 0.3906, 0.6558, 0.422, 0.6548, 0.4329, 0.7692, 0.6245, 0.7416, 0.6145, 0.7597, 0.5378, 0.7692, 0.5384, 0.5839, 0.6065, 0.6091, 0.6065, 0.6068, 0.6711, 0.5973, 0.6711, 0.7372, 0.4023, 0.7375, 0.3929, 0.7551, 0.3936, 0.7549, 0.4029, 0.3315, 0.3596, 0.3313, 0.3507, 0.3489, 0.3501, 0.3491, 0.359, 0.04748, 0.6545, 0.03857, 0.6537, 0.07522, 0.575, 0.08398, 0.5769, 0.5973, 0.6711, 0.6068, 0.6711, 0.6069, 0.7573, 0.5975, 0.7573, 0.7982, 0.6599, 0.8077, 0.66, 0.8076, 0.7398, 0.798, 0.7396, 0.6558, 0.422, 0.6571, 0.4127, 0.7375, 0.3929, 0.7372, 0.4023, 0.4771, 0.9173, 0.4768, 0.9084, 0.4874, 0.9078, 0.4877, 0.9168, 0.1911, 0.7639, 0.1911, 0.7826, 0.176, 0.7783, 0.1797, 0.7699, 0.4761, 0.8956, 0.4924, 0.8954, 0.4874, 0.9078, 0.4768, 0.9084, 0.05736, 0.8195, 0.05736, 0.8118, 0.06076, 0.8118, 0.06076, 0.8185, 0.153, 0.795, 0.153, 0.7792, 0.1698, 0.7791, 0.1698, 0.7868, 0.4771, 0.9173, 0.4877, 0.9168, 0.4839, 0.9322, 0.4775, 0.9325, 0.2918, 0.6166, 0.3056, 0.5802, 0.2998, 0.6237, 0.2878, 0.6249, 0.6689, 0.1938, 0.6655, 0.1845, 0.6716, 0.1793, 0.6759, 0.1913, 0.7131, 0.7168, 0.6982, 0.7061, 0.7052, 0.6434, 0.7124, 0.643, 0.6192, 0.2176, 0.5889, 0.1957, 0.6618, 0.1753, 0.6655, 0.1845, 0.3997, 0.7941, 0.3899, 0.8044, 0.3894, 0.7342, 0.3966, 0.7345, 0.2808, 0.5521, 0.3123, 0.5591, 0.3056, 0.5802, 0.2918, 0.6166, 0.7131, 0.6342, 0.7039, 0.6347, 0.7047, 0.6266, 0.7112, 0.6263, 0.2998, 0.6237, 0.3119, 0.6221, 0.3083, 0.629, 0.3002, 0.6315, 0.6655, 0.1845, 0.6618, 0.1753, 0.6668, 0.1677, 0.6716, 0.1793, 0.3056, 0.5802, 0.3107, 0.6144, 0.3119, 0.6221, 0.2998, 0.6237, 0.7124, 0.643, 0.7052, 0.6434, 0.7039, 0.6347, 0.7131, 0.6342, 0.3966, 0.7345, 0.3894, 0.7342, 0.3886, 0.7265, 0.3979, 0.7268, 0.6782, 0.176, 0.6761, 0.1675, 0.7374, 0.1556, 0.7375, 0.1612, 0.292, 0.6336, 0.3002, 0.6315, 0.316, 0.6931, 0.3112, 0.6957, 0.3979, 0.7268, 0.3886, 0.7265, 0.3903, 0.7198, 0.3967, 0.72, 0.6759, 0.1913, 0.6716, 0.1793, 0.6782, 0.176, 0.68, 0.1847, 0.2878, 0.6249, 0.2998, 0.6237, 0.3002, 0.6315, 0.292, 0.6336, 0.6716, 0.1793, 0.6668, 0.1677, 0.6761, 0.1675, 0.6782, 0.176, 0.1769, 0.7032, 0.1856, 0.7013, 0.1891, 0.7195, 0.1803, 0.7214, 0.3992, 0.6584, 0.3914, 0.6581, 0.3918, 0.6418, 0.3997, 0.6421, 0.3002, 0.6315, 0.3083, 0.629, 0.3208, 0.6902, 0.316, 0.6931, 0.7112, 0.6263, 0.7047, 0.6266, 0.7002, 0.5678, 0.7081, 0.5674, 0.3967, 0.72, 0.3903, 0.7198, 0.3914, 0.6581, 0.3992, 0.6584, 0.68, 0.1847, 0.6782, 0.176, 0.7375, 0.1612, 0.7373, 0.167, 0.4714, 0.6221, 0.4707, 0.606, 0.476, 0.6057, 0.4776, 0.6237, 0.4965, 0.6247, 0.4996, 0.6198, 0.5014, 0.618, 0.5056, 0.624, 0.1982, 0.7945, 0.1948, 0.7903, 0.1959, 0.7633, 0.1982, 0.7639, 0.4741, 0.1508, 0.482, 0.1569, 0.4673, 0.1665, 0.466, 0.1646, 0.4776, 0.6237, 0.476, 0.6057, 0.4996, 0.6198, 0.4965, 0.6247, 0.4629, 0.6064, 0.4624, 0.598, 0.4703, 0.5976, 0.4707, 0.606, 0.6608, 0.5972, 0.6608, 0.6008, 0.652, 0.5992, 0.6534, 0.5961, 0.5236, 0.1014, 0.523, 0.1062, 0.5176, 0.1063, 0.5172, 0.1015, 0.4707, 0.606, 0.4703, 0.5976, 0.4804, 0.5971, 0.4812, 0.6055, 0.476, 0.6057, 0.5002, 0.1288, 0.473, 0.1474, 0.4728, 0.1388, 0.4997, 0.1222, 0.3516, 0.8379, 0.3424, 0.8367, 0.3413, 0.818, 0.3516, 0.819, 0.0, 0.0, 0.0, 0.0, 0.0, 0.0, 0.5802, 0.8263, 0.5802, 0.8168, 0.5841, 0.8168, 0.5841, 0.8263, 0.7867, 0.6335, 0.7773, 0.6327, 0.7823, 0.6196, 0.791, 0.6211, 0.3625, 0.844, 0.3588, 0.8454, 0.3551, 0.8299, 0.3611, 0.8335, 0.7782, 0.8222, 0.7745, 0.8209, 0.7746, 0.8092, 0.7782, 0.8066, 0.3611, 0.8335, 0.3551, 0.8299, 0.3624, 0.8192, 0.3625, 0.822, 0.359, 0.5941, 0.3547, 0.5805, 0.3678, 0.5879, 0.3707, 0.5949, 0.1714, 0.8144, 0.1663, 0.815, 0.1685, 0.8052, 0.1714, 0.8034, 0.349, 0.5976, 0.348, 0.5868, 0.3547, 0.5805, 0.359, 0.5941, 0.791, 0.6211, 0.7823, 0.6196, 0.7773, 0.6106, 0.791, 0.6124, 0.09371, 0.7661, 0.09699, 0.768, 0.09312, 0.7766, 0.0896, 0.7749, 0.3343, 0.8006, 0.3344, 0.8113, 0.3233, 0.8112, 0.3224, 0.8041, 0.3591, 0.5968, 0.359, 0.5941, 0.3707, 0.5949, 0.3711, 0.5975, 0.3678, 0.5879, 0.3547, 0.5805, 0.357, 0.5709, 0.3634, 0.5689, 0.03159, 0.8129, 0.02639, 0.8136, 0.02283, 0.8033, 0.02585, 0.8052, 0.7009, 0.8029, 0.6963, 0.804, 0.6967, 0.7906, 0.7009, 0.789, 0.3707, 0.5949, 0.3678, 0.5879, 0.3797, 0.5882, 0.3819, 0.5976, 0.3224, 0.8041, 0.3233, 0.8112, 0.3134, 0.8121, 0.3124, 0.803, 0.2458, 0.7611, 0.2535, 0.7554, 0.2566, 0.7631, 0.2569, 0.7677, 0.2534, 0.7689, 0.2489, 0.767, 0.3819, 0.5976, 0.3797, 0.5882, 0.3931, 0.5882, 0.3881, 0.5959, 0.7651, 0.7578, 0.7685, 0.7627, 0.763, 0.7746, 0.7545, 0.7677, 0.0896, 0.7749, 0.09312, 0.7766, 0.09494, 0.7838, 0.08919, 0.7864, 0.3788, 0.6261, 0.385, 0.6173, 0.385, 0.6541, 0.3841, 0.6542, 0.7545, 0.7677, 0.763, 0.7746, 0.7609, 0.782, 0.7578, 0.7886, 0.7511, 0.7811, 0.752, 0.7739, 0.7578, 0.7886, 0.7609, 0.782, 0.7679, 0.7886, 0.7635, 0.7922, 0.2569, 0.7677, 0.2566, 0.7631, 0.26, 0.7608, 0.2653, 0.7642, 0.4029, 0.5217, 0.4029, 0.5231, 0.402, 0.5228, 0.402, 0.5214, 0.05519, 0.8456, 0.04747, 0.8436, 0.05426, 0.8083, 0.05519, 0.8085, 0.2534, 0.7689, 0.2569, 0.7677, 0.2653, 0.805, 0.264, 0.8059, 0.7511, 0.7811, 0.7578, 0.7886, 0.747, 0.8183, 0.7456, 0.8175, 0.1382, 0.7899, 0.1408, 0.7886, 0.1459, 0.8135, 0.1449, 0.814, 0.1427, 0.7681, 0.1478, 0.7687, 0.1408, 0.7886, 0.1382, 0.7899, 0.3343, 0.8006, 0.3224, 0.8041, 0.3243, 0.7883, 0.3311, 0.7902, 0.8026, 0.5736, 0.7979, 0.5766, 0.7953, 0.5647, 0.7981, 0.5657, 0.3527, 0.5463, 0.3503, 0.5471, 0.3549, 0.5337, 0.3552, 0.5335, 0.3634, 0.5689, 0.357, 0.5709, 0.3503, 0.5471, 0.3527, 0.5463, 0.7981, 0.5657, 0.7953, 0.5647, 0.8004, 0.5404, 0.8014, 0.5408, 0.3311, 0.7902, 0.3243, 0.7883, 0.3318, 0.7656, 0.3344, 0.7663, 0.4059, 0.5224, 0.4061, 0.5222, 0.4061, 0.5227, 0.4059, 0.5228, 0.8014, 0.5408, 0.8004, 0.5404, 0.8023, 0.5299, 0.8026, 0.53, 0.3344, 0.7663, 0.3318, 0.7656, 0.3276, 0.7541, 0.3279, 0.7542, 0.1449, 0.814, 0.1459, 0.8135, 0.1478, 0.8241, 0.1476, 0.8242, 0.7962, 0.5943, 0.8043, 0.5932, 0.8043, 0.6095, 0.7956, 0.6079, 0.7651, 0.7578, 0.7545, 0.7677, 0.7505, 0.7552, 0.7582, 0.7517, 0.782, 0.5373, 0.7854, 0.5429, 0.7799, 0.5565, 0.7773, 0.5555, 0.5243, 0.8312, 0.5266, 0.8175, 0.5364, 0.823, 0.5368, 0.8312, 0.7956, 0.6079, 0.8043, 0.6095, 0.8028, 0.6312, 0.8015, 0.6309, 0.02585, 0.8052, 0.02283, 0.8033, 0.02268, 0.7869, 0.02597, 0.7882, 0.806, 0.8206, 0.7982, 0.8211, 0.7977, 0.8041, 0.8057, 0.8014, 0.7773, 0.5555, 0.7799, 0.5565, 0.7824, 0.5756, 0.7798, 0.5752, 0.4043, 0.5214, 0.4048, 0.5213, 0.4048, 0.5227, 0.4045, 0.5227, 0.02597, 0.7882, 0.02268, 0.7869, 0.03111, 0.7666, 0.03159, 0.7668, 0.8057, 0.8014, 0.7977, 0.8041, 0.8049, 0.7812, 0.806, 0.7808, 0.7798, 0.5752, 0.7824, 0.5756, 0.7912, 0.5941, 0.7908, 0.5941, 0.7854, 0.5429, 0.782, 0.5373, 0.7862, 0.5328, 0.7912, 0.5382, 0.2507, 0.8173, 0.2507, 0.8255, 0.2463, 0.8236, 0.2489, 0.8182, 0.7082, 0.8366, 0.706, 0.8311, 0.7151, 0.8177, 0.7154, 0.8181, 0.01848, 0.8357, 0.01162, 0.8315, 0.01487, 0.8231, 0.01848, 0.8238, 0.716, 0.8378, 0.7098, 0.8415, 0.7082, 0.8366, 0.713, 0.8355, 0.752, 0.7739, 0.7511, 0.7811, 0.7415, 0.7744, 0.7469, 0.7702, 0.716, 0.8181, 0.7154, 0.8181, 0.7151, 0.8177, 0.7157, 0.8177, 0.01848, 0.8238, 0.01487, 0.8231, 0.01198, 0.81, 0.01241, 0.8101, 0.713, 0.8355, 0.7082, 0.8366, 0.7154, 0.8181, 0.716, 0.8181, 0.01487, 0.8231, 0.01084, 0.827, 0.01167, 0.8104, 0.01198, 0.81, 0.08919, 0.7864, 0.09494, 0.7838, 0.09699, 0.7896, 0.09038, 0.7935, 0.243, 0.7765, 0.2481, 0.7783, 0.2421, 0.7881, 0.2416, 0.7877, 0.7754, 0.8006, 0.7745, 0.7913, 0.7786, 0.7857, 0.7786, 0.7934, 0.09038, 0.7935, 0.09699, 0.7896, 0.09541, 0.7993, 0.08936, 0.8009, 0.2489, 0.767, 0.2534, 0.7689, 0.2481, 0.7783, 0.243, 0.7765, 0.4057, 0.5216, 0.4057, 0.5223, 0.4051, 0.522, 0.4051, 0.5213, 0.6051, 0.8248, 0.598, 0.8248, 0.5992, 0.8167, 0.6, 0.8165, 0.08936, 0.8009, 0.09541, 0.7993, 0.09296, 0.8105, 0.09223, 0.8106, 0.7635, 0.7922, 0.7679, 0.7886, 0.7685, 0.7986, 0.768, 0.799, 0.5179, 0.1105, 0.5002, 0.1288, 0.4997, 0.1222, 0.5176, 0.1063, 0.5745, 0.5857, 0.5745, 0.5722, 0.5877, 0.5715, 0.5858, 0.5857, 0.7595, 0.6608, 0.7594, 0.6579, 0.7663, 0.6579, 0.7664, 0.6608, 0.7664, 0.6608, 0.7663, 0.6579, 0.7696, 0.6579, 0.7706, 0.6608, 0.5858, 0.5857, 0.5877, 0.5715, 0.6014, 0.5734, 0.6017, 0.5857, 0.5176, 0.1063, 0.4997, 0.1222, 0.4993, 0.1148, 0.5172, 0.1015, 0.5176, 0.0799, 0.5134, 0.08253, 0.5134, 0.07337, 0.517, 0.07367, 0.5167, 0.0924, 0.5053, 0.1006, 0.5134, 0.08253, 0.5176, 0.0799, 0.5172, 0.1015, 0.4993, 0.1148, 0.5053, 0.1006, 0.5167, 0.0924, 0.5151, 0.1325, 0.5001, 0.1449, 0.5002, 0.1288, 0.5179, 0.1105, 0.5417, 0.1517, 0.518, 0.1541, 0.5001, 0.1449, 0.5151, 0.1325, 0.5732, 0.1705, 0.5354, 0.1765, 0.518, 0.1541, 0.5417, 0.1517, 0.5889, 0.1957, 0.5575, 0.1991, 0.5354, 0.1765, 0.5732, 0.1705, 0.6192, 0.2176, 0.5767, 0.2195, 0.5575, 0.1991, 0.5889, 0.1957, 0.616, 0.2399, 0.5736, 0.2422, 0.5767, 0.2195, 0.6192, 0.2176, 0.5321, 0.4319, 0.5572, 0.4328, 0.5576, 0.4478, 0.5484, 0.4433, 0.5353, 0.3976, 0.5643, 0.3946, 0.5572, 0.4328, 0.5321, 0.4319, 0.5339, 0.3602, 0.5635, 0.3582, 0.5643, 0.3946, 0.5353, 0.3976, 0.5348, 0.3215, 0.5692, 0.3249, 0.5635, 0.3582, 0.5339, 0.3602, 0.5361, 0.2879, 0.5733, 0.2919, 0.5692, 0.3249, 0.5348, 0.3215, 0.616, 0.2399, 0.6083, 0.2944, 0.5733, 0.2919, 0.5736, 0.2422, 0.1675, 0.2786, 0.1249, 0.2758, 0.1301, 0.2329, 0.1673, 0.2288, 0.1673, 0.2288, 0.1631, 0.1958, 0.1972, 0.1916, 0.2023, 0.2264, 0.1631, 0.1958, 0.1575, 0.1624, 0.1879, 0.1638, 0.1972, 0.1916, 0.1575, 0.1624, 0.1583, 0.126, 0.1891, 0.13, 0.1879, 0.1638, 0.1583, 0.126, 0.1512, 0.08795, 0.1787, 0.09017, 0.1891, 0.13, 0.1512, 0.08795, 0.1517, 0.0731, 0.1624, 0.07813, 0.1787, 0.09017, 0.1675, 0.2786, 0.1707, 0.3012, 0.1291, 0.2984, 0.1249, 0.2758, 0.1707, 0.3012, 0.1515, 0.3218, 0.1215, 0.3168, 0.1291, 0.2984, 0.1515, 0.3218, 0.1295, 0.3444, 0.09264, 0.3384, 0.1215, 0.3168, 0.1295, 0.3444, 0.112, 0.3668, 0.07847, 0.3514, 0.09264, 0.3384, 0.112, 0.3668, 0.09409, 0.3759, 0.07986, 0.3634, 0.07847, 0.3514, 0.09409, 0.3759, 0.09414, 0.392, 0.06697, 0.3735, 0.07986, 0.3634, 0.09187, 0.4083, 0.09556, 0.4172, 0.08389, 0.4147, 0.08017, 0.4069, 0.09929, 0.4204, 0.1074, 0.4385, 0.09537, 0.4368, 0.08242, 0.4168, 0.1074, 0.4385, 0.1074, 0.4477, 0.1039, 0.4479, 0.09537, 0.4368, 0.09368, 0.3987, 0.09331, 0.4061, 0.07638, 0.404, 0.06685, 0.3821, 0.7545, 0.6737, 0.7496, 0.6745, 0.7483, 0.6608, 0.7525, 0.6608, 0.2137, 0.2267, 0.2023, 0.2264, 0.1972, 0.1916, 0.2084, 0.192, 0.6649, 0.6135, 0.6791, 0.6128, 0.6801, 0.6458, 0.6736, 0.6554, 0.21, 0.281, 0.2629, 0.327, 0.2595, 0.3364, 0.2132, 0.3032, 0.1156, 0.4288, 0.1108, 0.4286, 0.1112, 0.4195, 0.1177, 0.4197, 0.456, 0.6312, 0.4506, 0.6315, 0.4422, 0.6205, 0.4496, 0.625, 0.4557, 0.6229, 0.4671, 0.7119, 0.4381, 0.7173, 0.4437, 0.6964, 0.466, 0.6913, 0.4546, 0.5983, 0.4445, 0.5988, 0.4457, 0.5783, 0.4541, 0.5888, 0.4563, 0.826, 0.4394, 0.8295, 0.4375, 0.7925, 0.4544, 0.7889, 0.5614, 0.6796, 0.5418, 0.669, 0.5365, 0.6479, 0.5647, 0.6585, 0.6709, 0.6018, 0.675, 0.5987, 0.6791, 0.6128, 0.6649, 0.6135, 0.2442, 0.7065, 0.2372, 0.6855, 0.2418, 0.6514, 0.2618, 0.7112, 0.04814, 0.7949, 0.05238, 0.7635, 0.05902, 0.7702, 0.05931, 0.7949, 0.466, 0.6913, 0.4437, 0.6964, 0.4497, 0.6764, 0.4651, 0.6744, 0.4581, 0.863, 0.4436, 0.866, 0.4394, 0.8295, 0.4563, 0.826, 0.1891, 0.5584, 0.149, 0.6238, 0.1401, 0.6246, 0.1555, 0.5556, 0.1171, 0.4148, 0.1116, 0.4147, 0.112, 0.4105, 0.1164, 0.4106, 0.7508, 0.7251, 0.744, 0.7098, 0.7455, 0.6972, 0.7521, 0.7002, 0.2213, 0.2812, 0.21, 0.281, 0.2023, 0.2264, 0.2137, 0.2267, 0.6715, 0.6915, 0.6791, 0.682, 0.6857, 0.7115, 0.6715, 0.7211, 0.4598, 0.897, 0.4555, 0.898, 0.4436, 0.866, 0.4581, 0.863, 0.4651, 0.6744, 0.4497, 0.6764, 0.4512, 0.6479, 0.4565, 0.6476, 0.4643, 0.6472, 0.1891, 0.13, 0.2498, 0.09885, 0.2511, 0.1081, 0.1879, 0.1638, 0.113, 0.4412, 0.1116, 0.4411, 0.1108, 0.4286, 0.1156, 0.4288, 0.4693, 0.7571, 0.4399, 0.7601, 0.4381, 0.7173, 0.4671, 0.7119, 0.4635, 0.9202, 0.4497, 0.9203, 0.4561, 0.9133, 0.4614, 0.9117, 0.7521, 0.7002, 0.7455, 0.6972, 0.7496, 0.6745, 0.7545, 0.6737, 0.1492, 0.3693, 0.1357, 0.3692, 0.1672, 0.3504, 0.1807, 0.3506, 0.4614, 0.9117, 0.4561, 0.9133, 0.4555, 0.898, 0.4598, 0.897, 0.7524, 0.6579, 0.7491, 0.6579, 0.7499, 0.6551, 0.7523, 0.6551, 0.4565, 0.6476, 0.4512, 0.6479, 0.4506, 0.6315, 0.456, 0.6312, 0.5651, 0.6065, 0.5399, 0.6065, 0.5473, 0.5857, 0.5633, 0.5857, 0.6677, 0.5709, 0.6701, 0.5709, 0.6713, 0.576, 0.6684, 0.5769, 0.4708, 0.7869, 0.4544, 0.7889, 0.4375, 0.7925, 0.4399, 0.7601, 0.4693, 0.7571, 0.6607, 0.5709, 0.6677, 0.5709, 0.6684, 0.5769, 0.6607, 0.58, 0.5745, 0.6065, 0.5651, 0.6065, 0.5633, 0.5857, 0.5745, 0.5857, 0.4643, 0.6472, 0.4565, 0.6476, 0.456, 0.6312, 0.4638, 0.6308, 0.7594, 0.6579, 0.7524, 0.6579, 0.7523, 0.6551, 0.7593, 0.6551, 0.002937, 0.784, 0.003156, 0.7648, 0.006613, 0.7641, 0.018, 0.7797, 0.6608, 0.6609, 0.6736, 0.6554, 0.6715, 0.6915, 0.6608, 0.6971, 0.759, 0.7039, 0.7521, 0.7002, 0.7545, 0.6737, 0.7593, 0.6733, 0.5745, 0.5722, 0.5614, 0.5715, 0.5594, 0.5621, 0.5745, 0.5621, 0.6607, 0.58, 0.6684, 0.5769, 0.6678, 0.5879, 0.6608, 0.5903, 0.5743, 0.634, 0.5649, 0.634, 0.5651, 0.6065, 0.5745, 0.6065, 0.4761, 0.8956, 0.4598, 0.897, 0.4581, 0.863, 0.4745, 0.8607, 0.6608, 0.6971, 0.6715, 0.6915, 0.6715, 0.7211, 0.6608, 0.7268, 0.6608, 0.7715, 0.6772, 0.7713, 0.6773, 0.806, 0.661, 0.806, 0.7587, 0.7251, 0.7508, 0.7251, 0.7521, 0.7002, 0.759, 0.7039, 0.6608, 0.6008, 0.6696, 0.5992, 0.6709, 0.6018, 0.6608, 0.6041, 0.5741, 0.6585, 0.5647, 0.6585, 0.5649, 0.634, 0.5743, 0.634, 0.4745, 0.8607, 0.4581, 0.863, 0.4563, 0.826, 0.4727, 0.8239, 0.4636, 0.6225, 0.4557, 0.6229, 0.455, 0.6067, 0.4629, 0.6064, 0.6608, 0.7268, 0.6715, 0.7211, 0.6751, 0.7549, 0.6608, 0.7493, 0.6608, 0.6041, 0.6709, 0.6018, 0.6649, 0.6135, 0.6609, 0.6135, 0.574, 0.6796, 0.5614, 0.6796, 0.5647, 0.6585, 0.5741, 0.6585, 0.4727, 0.8239, 0.4563, 0.826, 0.4544, 0.7889, 0.4708, 0.7869, 0.0, 0.0, 0.0, 0.0, 0.0, 0.0, 0.4638, 0.6308, 0.456, 0.6312, 0.4557, 0.6229, 0.4636, 0.6225, 0.6608, 0.5903, 0.6678, 0.5879, 0.6682, 0.5961, 0.6608, 0.5972, 0.6608, 0.7493, 0.6751, 0.7549, 0.6772, 0.7713, 0.6608, 0.7715, 0.6609, 0.6135, 0.6649, 0.6135, 0.6736, 0.6554, 0.6608, 0.6609, 0.661, 0.806, 0.6773, 0.806, 0.6737, 0.8279, 0.6611, 0.8279, 0.7593, 0.6733, 0.7545, 0.6737, 0.7525, 0.6608, 0.7595, 0.6608, 0.2488, 0.08787, 0.3314, 0.1075, 0.3313, 0.1185, 0.2498, 0.09885, 0.1401, 0.6246, 0.1769, 0.7032, 0.1667, 0.7059, 0.1297, 0.626, 0.1555, 0.5556, 0.1401, 0.6246, 0.1297, 0.626, 0.1159, 0.5542, 0.1787, 0.09017, 0.2488, 0.08787, 0.2498, 0.09885, 0.1891, 0.13, 0.3722, 0.627, 0.3722, 0.7131, 0.3627, 0.7138, 0.3446, 0.637, 0.5651, 0.6065, 0.5521, 0.6711, 0.5426, 0.6711, 0.5399, 0.6065, 0.08398, 0.5769, 0.07522, 0.575, 0.07863, 0.5569, 0.08739, 0.5588, 0.1667, 0.7059, 0.1769, 0.7032, 0.1803, 0.7214, 0.1701, 0.7241, 0.149, 0.6238, 0.1856, 0.7013, 0.1769, 0.7032, 0.1401, 0.6246, 0.5521, 0.6711, 0.5522, 0.7573, 0.5428, 0.7573, 0.5426, 0.6711, 0.8212, 0.66, 0.821, 0.7398, 0.8115, 0.7396, 0.8117, 0.6599, 0.2498, 0.09885, 0.3313, 0.1185, 0.3315, 0.1279, 0.2511, 0.1081, 0.4771, 0.9173, 0.4665, 0.9178, 0.4661, 0.9089, 0.4768, 0.9084, 0.018, 0.7983, 0.006632, 0.7924, 0.002937, 0.784, 0.018, 0.7797, 0.4761, 0.8956, 0.4768, 0.9084, 0.4661, 0.9089, 0.4598, 0.897, 0.05736, 0.8041, 0.06076, 0.805, 0.06076, 0.8118, 0.05736, 0.8118, 0.153, 0.7634, 0.1698, 0.7714, 0.1698, 0.7791, 0.153, 0.7792, 0.4771, 0.9173, 0.4775, 0.9325, 0.4711, 0.9328, 0.4665, 0.9178, 0.2228, 0.6495, 0.2186, 0.6413, 0.2307, 0.6422, 0.2372, 0.6855, 0.2629, 0.327, 0.2699, 0.3295, 0.2655, 0.3415, 0.2595, 0.3364, 0.7334, 0.5532, 0.7331, 0.6271, 0.7259, 0.6266, 0.7189, 0.5636, 0.2132, 0.3032, 0.2595, 0.3364, 0.2557, 0.3455, 0.1829, 0.3252, 0.794, 0.6831, 0.791, 0.7428, 0.7837, 0.7431, 0.7841, 0.6728, 0.2129, 0.7141, 0.2228, 0.6495, 0.2372, 0.6855, 0.2442, 0.7065, 0.7334, 0.6359, 0.7317, 0.6438, 0.7253, 0.6433, 0.7242, 0.6352, 0.2307, 0.6422, 0.2309, 0.6345, 0.2391, 0.6369, 0.2428, 0.6437, 0.2595, 0.3364, 0.2655, 0.3415, 0.2607, 0.3531, 0.2557, 0.3455, 0.2372, 0.6855, 0.2307, 0.6422, 0.2428, 0.6437, 0.2418, 0.6514, 0.7331, 0.6271, 0.7334, 0.6359, 0.7242, 0.6352, 0.7259, 0.6266, 0.791, 0.7428, 0.7922, 0.7504, 0.783, 0.7508, 0.7837, 0.7431, 0.2722, 0.3448, 0.3315, 0.3596, 0.3313, 0.3684, 0.2701, 0.3534, 0.2227, 0.6326, 0.2381, 0.5687, 0.2457, 0.5726, 0.2309, 0.6345, 0.7922, 0.7504, 0.7911, 0.7573, 0.7846, 0.7575, 0.783, 0.7508, 0.2699, 0.3295, 0.274, 0.3361, 0.2722, 0.3448, 0.2655, 0.3415, 0.2186, 0.6413, 0.2227, 0.6326, 0.2309, 0.6345, 0.2307, 0.6422, 0.2655, 0.3415, 0.2722, 0.3448, 0.2701, 0.3534, 0.2607, 0.3531, 0.7375, 0.1612, 0.7374, 0.1556, 0.755, 0.1562, 0.7551, 0.1619, 0.2531, 0.5769, 0.2457, 0.5726, 0.2543, 0.5565, 0.2618, 0.5607, 0.2309, 0.6345, 0.2457, 0.5726, 0.2531, 0.5769, 0.2391, 0.6369, 0.7317, 0.6438, 0.7284, 0.7045, 0.722, 0.704, 0.7253, 0.6433, 0.7911, 0.7573, 0.7933, 0.8174, 0.7869, 0.8177, 0.7846, 0.7575, 0.274, 0.3361, 0.3313, 0.3507, 0.3315, 0.3596, 0.2722, 0.3448, 0.4557, 0.6229, 0.4496, 0.625, 0.4498, 0.607, 0.455, 0.6067, 0.4316, 0.6279, 0.4224, 0.628, 0.4262, 0.6216, 0.4282, 0.6232, 0.7778, 0.7449, 0.7778, 0.776, 0.7756, 0.7766, 0.7744, 0.7492, 0.06813, 0.37, 0.05989, 0.356, 0.06119, 0.3541, 0.07598, 0.3639, 0.4496, 0.625, 0.4316, 0.6279, 0.4282, 0.6232, 0.4498, 0.607, 0.4629, 0.6064, 0.455, 0.6067, 0.4546, 0.5983, 0.4624, 0.598, 0.6608, 0.5972, 0.6682, 0.5961, 0.6696, 0.5992, 0.6608, 0.6008, 0.1177, 0.4197, 0.1112, 0.4195, 0.1116, 0.4147, 0.1171, 0.4148, 0.455, 0.6067, 0.4498, 0.607, 0.4445, 0.6073, 0.4445, 0.5988, 0.4546, 0.5983, 0.09414, 0.392, 0.09368, 0.3987, 0.06685, 0.3821, 0.06697, 0.3735, 0.7314, 0.8168, 0.7314, 0.8361, 0.7201, 0.8363, 0.7221, 0.8179, 0.0, 0.0, 0.0, 0.0, 0.0, 0.0, 0.5802, 0.8263, 0.5763, 0.8263, 0.5763, 0.8167, 0.5802, 0.8168, 0.1863, 0.8092, 0.1881, 0.8216, 0.1787, 0.8236, 0.177, 0.8093, 0.7028, 0.7557, 0.7009, 0.7682, 0.6965, 0.7707, 0.6992, 0.754, 0.3687, 0.8444, 0.3652, 0.8287, 0.3721, 0.8301, 0.372, 0.8421, 0.7009, 0.7682, 0.7022, 0.7779, 0.7028, 0.7809, 0.6965, 0.7707, 0.368, 0.7957, 0.357, 0.7985, 0.3592, 0.7854, 0.3714, 0.7833, 0.3652, 0.8287, 0.3687, 0.8191, 0.3721, 0.8228, 0.3721, 0.8301, 0.377, 0.7988, 0.368, 0.7957, 0.3714, 0.7833, 0.3784, 0.7876, 0.1881, 0.8216, 0.1881, 0.8305, 0.1755, 0.8313, 0.1787, 0.8236, 0.1522, 0.8331, 0.1519, 0.8231, 0.1561, 0.8224, 0.1565, 0.8325, 0.2308, 0.7696, 0.2192, 0.7686, 0.2212, 0.7582, 0.2322, 0.76, 0.3687, 0.7989, 0.3569, 0.8015, 0.357, 0.7985, 0.368, 0.7957, 0.3592, 0.7854, 0.3622, 0.7722, 0.3688, 0.7735, 0.3714, 0.7833, 0.8145, 0.59, 0.8101, 0.5958, 0.8074, 0.597, 0.8099, 0.5882, 0.1121, 0.8152, 0.1175, 0.8247, 0.1128, 0.8263, 0.1072, 0.8174, 0.357, 0.7985, 0.3459, 0.8024, 0.3456, 0.7899, 0.3592, 0.7854, 0.2192, 0.7686, 0.208, 0.7664, 0.2114, 0.7566, 0.2212, 0.7582, 0.7118, 0.8011, 0.7153, 0.7951, 0.7178, 0.7887, 0.7247, 0.7929, 0.7225, 0.8014, 0.7133, 0.8044, 0.1561, 0.8224, 0.1609, 0.8144, 0.1622, 0.8184, 0.1631, 0.8323, 0.2981, 0.8152, 0.2924, 0.8028, 0.2975, 0.7975, 0.3029, 0.8093, 0.1519, 0.8231, 0.1554, 0.8121, 0.1609, 0.8144, 0.1561, 0.8224, 0.3788, 0.6951, 0.3792, 0.6669, 0.3801, 0.667, 0.3849, 0.6951, 0.2924, 0.8028, 0.2878, 0.7979, 0.2869, 0.7887, 0.2922, 0.7841, 0.2932, 0.7911, 0.2975, 0.7975, 0.2922, 0.7841, 0.2982, 0.7805, 0.3026, 0.784, 0.2932, 0.7911, 0.7247, 0.7929, 0.7317, 0.8009, 0.7263, 0.8039, 0.7225, 0.8014, 0.4041, 0.5227, 0.4032, 0.5229, 0.4032, 0.5216, 0.4041, 0.5214, 0.04061, 0.776, 0.04419, 0.8079, 0.04334, 0.8081, 0.0351, 0.777, 0.7178, 0.7887, 0.7306, 0.7601, 0.7317, 0.761, 0.7247, 0.7929, 0.2869, 0.7887, 0.2803, 0.7561, 0.2815, 0.7554, 0.2922, 0.7841, 0.1042, 0.7993, 0.1121, 0.7745, 0.113, 0.7744, 0.1067, 0.8007, 0.1072, 0.8174, 0.1042, 0.7993, 0.1067, 0.8007, 0.1121, 0.8152, 0.2308, 0.7696, 0.2275, 0.7802, 0.2205, 0.7812, 0.2192, 0.7686, 0.07081, 0.7697, 0.06588, 0.7779, 0.06301, 0.7787, 0.06637, 0.7662, 0.3737, 0.7477, 0.3778, 0.7424, 0.3784, 0.7425, 0.3735, 0.749, 0.3622, 0.7722, 0.3737, 0.7477, 0.3735, 0.749, 0.3688, 0.7735, 0.06588, 0.7779, 0.06773, 0.8031, 0.06668, 0.8033, 0.06301, 0.7787, 0.2275, 0.7802, 0.228, 0.8044, 0.2271, 0.8054, 0.2205, 0.7812, 0.4059, 0.5218, 0.4059, 0.5212, 0.4061, 0.5213, 0.4061, 0.522, 0.06773, 0.8031, 0.07081, 0.8111, 0.07062, 0.8112, 0.06668, 0.8033, 0.228, 0.8044, 0.2322, 0.8129, 0.2316, 0.8129, 0.2271, 0.8054, 0.1121, 0.7745, 0.1173, 0.7685, 0.1175, 0.7687, 0.113, 0.7744, 0.0738, 0.841, 0.07384, 0.8273, 0.08139, 0.8259, 0.08139, 0.8424, 0.2981, 0.8152, 0.2929, 0.8202, 0.2858, 0.8173, 0.2924, 0.8028, 0.1286, 0.8231, 0.1223, 0.8038, 0.125, 0.8028, 0.1341, 0.8196, 0.3826, 0.818, 0.3826, 0.838, 0.376, 0.8363, 0.375, 0.8282, 0.07384, 0.8273, 0.07772, 0.8084, 0.07896, 0.8082, 0.08139, 0.8259, 0.8101, 0.5958, 0.8103, 0.6119, 0.8075, 0.6133, 0.8074, 0.597, 0.008042, 0.8121, 0.008042, 0.8317, 0.001312, 0.8288, 0.001348, 0.8126, 0.1223, 0.8038, 0.125, 0.7841, 0.1277, 0.7836, 0.125, 0.8028, 0.405, 0.5241, 0.4053, 0.523, 0.4055, 0.5228, 0.4055, 0.5241, 0.8103, 0.6119, 0.8145, 0.6302, 0.8141, 0.6304, 0.8075, 0.6133, 0.008042, 0.8317, 0.006989, 0.8486, 0.005946, 0.8482, 0.001312, 0.8288, 0.125, 0.7841, 0.1338, 0.7681, 0.1341, 0.768, 0.1277, 0.7836, 0.2004, 0.8108, 0.1976, 0.8199, 0.1922, 0.8187, 0.1937, 0.8139, 0.08433, 0.8035, 0.08567, 0.8055, 0.08699, 0.8139, 0.08354, 0.8139, 0.1923, 0.825, 0.1999, 0.8399, 0.1999, 0.8405, 0.1922, 0.8307, 0.0351, 0.777, 0.03977, 0.7657, 0.04419, 0.768, 0.04061, 0.776, 0.1976, 0.8199, 0.1969, 0.8238, 0.1923, 0.825, 0.1922, 0.8187, 0.2878, 0.7979, 0.2817, 0.8023, 0.2765, 0.7984, 0.2869, 0.7887, 0.2004, 0.84, 0.2004, 0.8405, 0.1999, 0.8405, 0.1999, 0.8399, 0.3787, 0.7135, 0.3835, 0.7038, 0.3838, 0.7038, 0.3821, 0.7146, 0.1969, 0.8238, 0.2004, 0.84, 0.1999, 0.8399, 0.1923, 0.825, 0.3821, 0.7146, 0.3838, 0.7038, 0.3839, 0.7043, 0.3839, 0.72, 0.1554, 0.8121, 0.1579, 0.8063, 0.1631, 0.8088, 0.1609, 0.8144, 0.7092, 0.7879, 0.7085, 0.7777, 0.7091, 0.7773, 0.7138, 0.7847, 0.6157, 0.8263, 0.6165, 0.8208, 0.6212, 0.8167, 0.6212, 0.8239, 0.6134, 0.8167, 0.6134, 0.8262, 0.6076, 0.8255, 0.6079, 0.819, 0.7153, 0.7951, 0.7092, 0.7879, 0.7138, 0.7847, 0.7178, 0.7887, 0.4038, 0.5242, 0.4032, 0.5245, 0.4032, 0.5237, 0.4038, 0.5235, 0.2381, 0.8242, 0.2402, 0.8171, 0.2409, 0.8171, 0.2442, 0.8242, 0.6965, 0.8185, 0.6979, 0.8088, 0.6986, 0.8088, 0.7025, 0.8185, 0.2982, 0.7805, 0.3024, 0.7738, 0.3029, 0.7742, 0.3026, 0.784, 0.112, 0.4105, 0.1116, 0.4147, 0.09368, 0.3987, 0.09414, 0.392, 0.5745, 0.5857, 0.5633, 0.5857, 0.5614, 0.5715, 0.5745, 0.5722, 0.7595, 0.6608, 0.7525, 0.6608, 0.7524, 0.6579, 0.7594, 0.6579, 0.7525, 0.6608, 0.7483, 0.6608, 0.7491, 0.6579, 0.7524, 0.6579, 0.5633, 0.5857, 0.5473, 0.5857, 0.5476, 0.5734, 0.5614, 0.5715, 0.1116, 0.4147, 0.1112, 0.4195, 0.09331, 0.4061, 0.09368, 0.3987, 0.1116, 0.4411, 0.111, 0.4474, 0.1074, 0.4477, 0.1074, 0.4385, 0.1108, 0.4286, 0.1116, 0.4411, 0.1074, 0.4385, 0.09929, 0.4204, 0.1112, 0.4195, 0.1108, 0.4286, 0.09929, 0.4204, 0.09331, 0.4061, 0.1091, 0.3884, 0.112, 0.4105, 0.09414, 0.392, 0.09409, 0.3759, 0.1357, 0.3692, 0.1091, 0.3884, 0.09409, 0.3759, 0.112, 0.3668, 0.1672, 0.3504, 0.1357, 0.3692, 0.112, 0.3668, 0.1295, 0.3444, 0.1829, 0.3252, 0.1672, 0.3504, 0.1295, 0.3444, 0.1515, 0.3218, 0.2132, 0.3032, 0.1829, 0.3252, 0.1515, 0.3218, 0.1707, 0.3012, 0.21, 0.281, 0.2132, 0.3032, 0.1707, 0.3012, 0.1675, 0.2786, 0.1262, 0.08901, 0.1425, 0.07765, 0.1517, 0.0731, 0.1512, 0.08795, 0.1294, 0.1232, 0.1262, 0.08901, 0.1512, 0.08795, 0.1583, 0.126, 0.1279, 0.1606, 0.1294, 0.1232, 0.1583, 0.126, 0.1575, 0.1624, 0.1288, 0.1992, 0.1279, 0.1606, 0.1575, 0.1624, 0.1631, 0.1958, 0.1301, 0.2329, 0.1288, 0.1992, 0.1631, 0.1958, 0.1673, 0.2288, 0.21, 0.281, 0.1675, 0.2786, 0.1673, 0.2288, 0.2023, 0.2264, 0.5507, 0.8178, 0.5507, 0.8246, 0.5412, 0.8245, 0.5411, 0.8178, 0.5507, 0.8246, 0.5507, 0.8328, 0.5412, 0.8328, 0.5412, 0.8245, 0.5872, 0.8206, 0.5872, 0.8165, 0.595, 0.8165, 0.595, 0.8207, 0.5872, 0.8249, 0.5872, 0.8206, 0.595, 0.8207, 0.595, 0.8249, 0.5544, 0.8178, 0.5639, 0.8178, 0.5639, 0.8245, 0.5544, 0.8245, 0.5544, 0.8245, 0.5639, 0.8245, 0.5639, 0.8328, 0.5544, 0.8328, 0.5671, 0.824, 0.5735, 0.824, 0.5735, 0.8304, 0.5671, 0.8304, 0.5671, 0.8174, 0.5735, 0.8174, 0.5735, 0.824, 0.5671, 0.824, 0.3313, 0.3684, 0.3315, 0.3596, 0.3491, 0.359, 0.349, 0.3678, 0.7374, 0.4133, 0.7372, 0.4023, 0.7549, 0.4029, 0.7551, 0.414, 0.3315, 0.1279, 0.3313, 0.1185, 0.3489, 0.1179, 0.3491, 0.1273, 0.7081, 0.5674, 0.7002, 0.5678, 0.6991, 0.5532, 0.707, 0.5528, 0.7869, 0.8177, 0.7933, 0.8174, 0.794, 0.8337, 0.7875, 0.834, 0.3313, 0.1185, 0.3314, 0.1075, 0.3491, 0.1069, 0.3489, 0.1179, 0.798, 0.7396, 0.8076, 0.7398, 0.8077, 0.7545, 0.7982, 0.7543, 0.3112, 0.6957, 0.316, 0.6931, 0.325, 0.709, 0.3201, 0.7116, 0.8115, 0.7396, 0.821, 0.7398, 0.8212, 0.7545, 0.8117, 0.7543, 0.316, 0.6931, 0.3208, 0.6902, 0.3297, 0.7062, 0.325, 0.709, 0.722, 0.704, 0.7284, 0.7045, 0.7278, 0.7191, 0.7214, 0.7187, 0.5975, 0.7573, 0.6069, 0.7573, 0.607, 0.7736, 0.5975, 0.7736, 0.2457, 0.5726, 0.2381, 0.5687, 0.2468, 0.5525, 0.2543, 0.5565, 0.7373, 0.167, 0.7375, 0.1612, 0.7551, 0.1619, 0.755, 0.1676, 0.5428, 0.7573, 0.5522, 0.7573, 0.5523, 0.7736, 0.5428, 0.7736, 0.07522, 0.575, 0.06501, 0.5724, 0.06842, 0.5542, 0.07863, 0.5569, 0.482, 0.1569, 0.4741, 0.1508, 0.473, 0.1474, 0.4859, 0.1575, 0.466, 0.1646, 0.4673, 0.1665, 0.467, 0.1696, 0.4631, 0.1643, 0.4673, 0.1665, 0.482, 0.1569, 0.4859, 0.1575, 0.467, 0.1696, 0.4741, 0.1508, 0.466, 0.1646, 0.4631, 0.1643, 0.473, 0.1474, 0.06813, 0.37, 0.07598, 0.3639, 0.07986, 0.3634, 0.06697, 0.3735, 0.06119, 0.3541, 0.05989, 0.356, 0.05697, 0.3564, 0.06085, 0.3509, 0.07598, 0.3639, 0.06119, 0.3541, 0.06085, 0.3509, 0.07986, 0.3634, 0.05989, 0.356, 0.06813, 0.37, 0.06697, 0.3735, 0.05697, 0.3564, 0.4899, 0.1063, 0.4862, 0.114, 0.4824, 0.1169, 0.4884, 0.1041, 0.5016, 0.1037, 0.4899, 0.1063, 0.4884, 0.1041, 0.5053, 0.1006, 0.4862, 0.114, 0.4979, 0.1126, 0.4993, 0.1148, 0.4824, 0.1169, 0.4979, 0.1126, 0.5016, 0.1037, 0.5053, 0.1006, 0.4993, 0.1148, 0.08017, 0.4069, 0.08389, 0.4147, 0.08242, 0.4168, 0.07638, 0.404, 0.08389, 0.4147, 0.09556, 0.4172, 0.09929, 0.4204, 0.08242, 0.4168, 0.09187, 0.4083, 0.08017, 0.4069, 0.07638, 0.404, 0.09331, 0.4061, 0.09556, 0.4172, 0.09187, 0.4083, 0.09331, 0.4061, 0.09929, 0.4204])
me_plane.materials.append(mat_deer)
me_plane.use_remesh_fix_poles = True
me_plane.use_remesh_preserve_attributes = False
me_plane.use_mirror_x = True
me_plane.use_paint_bone_selection = False
me_plane.use_paint_mask = True
me_plane.update()
arm_metarig = bpy.data.armatures.new('metarig')  # bones are not reproduced

# ---- objects
ob_stag = bpy.data.objects.new('Stag', me_plane)
ob_metarig = bpy.data.objects.new('metarig', arm_metarig)

# ---- transforms, parenting, visibility, modifiers, constraints
ob_stag.location = (2.747e-08, -0.5522, 1.362)
ob_stag.rotation_euler = (1.571, -0.0, 1.571)
ob_stag.scale = (0.3031, 0.3031, 0.3031)
ob_stag.lineart.crease_threshold = 0.0
ob_stag.use_mesh_mirror_x = True
_vg = ob_stag.vertex_groups.new(name='DEF-skull.L')
_vg = ob_stag.vertex_groups.new(name='DEF-skull.R')
_vg = ob_stag.vertex_groups.new(name='DEF-spine.013')
_vg = ob_stag.vertex_groups.new(name='DEF-ear.L')
_vg = ob_stag.vertex_groups.new(name='DEF-ear.L.001')
_vg = ob_stag.vertex_groups.new(name='DEF-ear.R')
_vg = ob_stag.vertex_groups.new(name='DEF-ear.R.001')
_vg = ob_stag.vertex_groups.new(name='DEF-jaw')
_vg = ob_stag.vertex_groups.new(name='DEF-jaw.001')
_vg = ob_stag.vertex_groups.new(name='DEF-shoulder.L')
_vg = ob_stag.vertex_groups.new(name='DEF-upper_arm.L')
_vg = ob_stag.vertex_groups.new(name='DEF-upper_arm.L.001')
_vg = ob_stag.vertex_groups.new(name='DEF-forearm.L')
_vg = ob_stag.vertex_groups.new(name='DEF-forearm.L.001')
_vg = ob_stag.vertex_groups.new(name='DEF-hand.L')
_vg = ob_stag.vertex_groups.new(name='DEF-hand.L.001')
_vg = ob_stag.vertex_groups.new(name='DEF-f_toe.L')
_vg = ob_stag.vertex_groups.new(name='DEF-breast.L')
_vg = ob_stag.vertex_groups.new(name='DEF-shoulder.R')
_vg = ob_stag.vertex_groups.new(name='DEF-upper_arm.R')
_vg = ob_stag.vertex_groups.new(name='DEF-upper_arm.R.001')
_vg = ob_stag.vertex_groups.new(name='DEF-forearm.R')
_vg = ob_stag.vertex_groups.new(name='DEF-forearm.R.001')
_vg = ob_stag.vertex_groups.new(name='DEF-hand.R')
_vg = ob_stag.vertex_groups.new(name='DEF-hand.R.001')
_vg = ob_stag.vertex_groups.new(name='DEF-f_toe.R')
_vg = ob_stag.vertex_groups.new(name='DEF-breast.R')
_vg = ob_stag.vertex_groups.new(name='DEF-chest')
_vg = ob_stag.vertex_groups.new(name='DEF-belly')
_vg = ob_stag.vertex_groups.new(name='DEF-pelvis.L')
_vg = ob_stag.vertex_groups.new(name='DEF-pelvis.R')
_vg = ob_stag.vertex_groups.new(name='DEF-pelvis')
_vg = ob_stag.vertex_groups.new(name='DEF-thigh.L')
_vg = ob_stag.vertex_groups.new(name='DEF-thigh.L.001')
_vg = ob_stag.vertex_groups.new(name='DEF-shin.L')
_vg = ob_stag.vertex_groups.new(name='DEF-shin.L.001')
_vg = ob_stag.vertex_groups.new(name='DEF-foot.L')
_vg = ob_stag.vertex_groups.new(name='DEF-foot.L.001')
_vg = ob_stag.vertex_groups.new(name='DEF-r_toe.L')
_vg = ob_stag.vertex_groups.new(name='DEF-thigh.R')
_vg = ob_stag.vertex_groups.new(name='DEF-thigh.R.001')
_vg = ob_stag.vertex_groups.new(name='DEF-shin.R')
_vg = ob_stag.vertex_groups.new(name='DEF-shin.R.001')
_vg = ob_stag.vertex_groups.new(name='DEF-foot.R')
_vg = ob_stag.vertex_groups.new(name='DEF-foot.R.001')
_vg = ob_stag.vertex_groups.new(name='DEF-r_toe.R')
_m = ob_stag.modifiers.new('Decimate', 'DECIMATE')
ob_metarig.location = (0.0, 0.0, 0.0)
ob_metarig.lineart.crease_threshold = 0.0

# ---- collection membership
col_collection.objects.link(ob_stag)
col_collection.objects.link(ob_metarig)

# ---- scene / render settings (as saved in the file)
scene.frame_start = 1; scene.frame_end = 250; scene.frame_set(1)
scene.render.engine = 'BLENDER_EEVEE_NEXT'
scene.cycles.use_denoising = False
scene.cycles.samples = 128
scene.cycles.sampling_pattern = 'TABULATED_SOBOL'
scene.cycles.use_adaptive_sampling = False
scene.cycles.use_light_tree = False
scene.view_settings.view_transform = 'Filmic'
bpy.context.view_layer.update()

# ---- added for rendering (the .blend has no active camera and no usable light): camera, sun
cam_auto = bpy.data.cameras.new('AutoCamera')
cam_auto.lens = 50.0
cam_auto.sensor_width = 36.0
cam_auto.clip_end = 1000.0
ob_auto_camera = bpy.data.objects.new('AutoCamera', cam_auto)
scene.collection.objects.link(ob_auto_camera)
ob_auto_camera.location = (3.24303, -4.07444, 3.66277)
ob_auto_camera.rotation_euler = (1.09748, -7.21219e-08, 0.694738)
scene.camera = ob_auto_camera
light_auto_sun = bpy.data.lights.new('AutoSun', 'SUN')
light_auto_sun.energy = 3.0
light_auto_sun.angle = 0.0523599
ob_auto_sun = bpy.data.objects.new('AutoSun', light_auto_sun)
scene.collection.objects.link(ob_auto_sun)
ob_auto_sun.rotation_euler = (0.872665, 0.174533, 0.523599)
bpy.context.view_layer.update()
